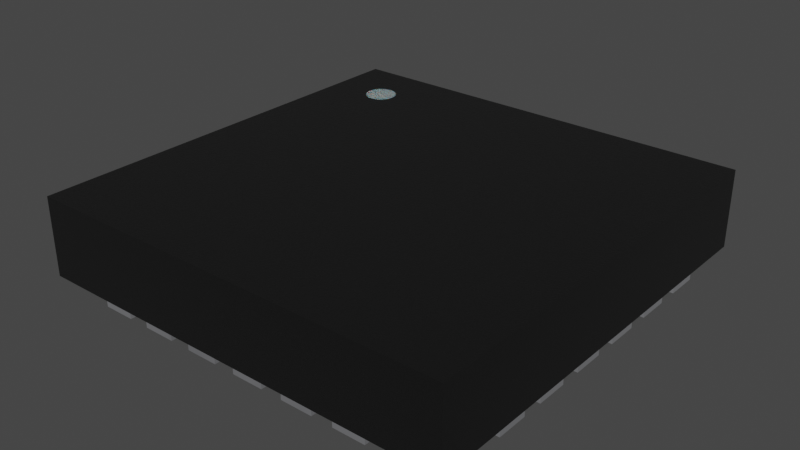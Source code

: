 # Source: LTC4417IUF-TRPBF.blend  (saved by Blender 4.1.23; exported with 4.5.12 LTS)
import bpy
from mathutils import Matrix  # noqa: F401  (used for matrix-valued properties, if any)

bpy.ops.wm.read_factory_settings(use_empty=True)
scene = bpy.context.scene
scene.name = 'Scene'

# ---- collections
col_collection = bpy.data.collections.new('Collection'); scene.collection.children.link(col_collection)

# ---- materials (node trees are filled in below, after node groups)
mat_plastic_chip = bpy.data.materials.new('plastic_chip')
mat_plastic_chip.use_transparent_shadow = False
mat_plastic_chip.preview_render_type = 'CUBE'
mat_metal_pins = bpy.data.materials.new('metal_pins')
mat_metal_pins.use_transparent_shadow = False
mat_metal_pins.preview_render_type = 'CUBE'
mat_white_markings = bpy.data.materials.new('white_markings')
mat_white_markings.use_transparent_shadow = False
mat_white_markings.preview_render_type = 'FLAT'

# ---- material node trees
mat_plastic_chip.use_nodes = True; mat_plastic_chip.node_tree.nodes.clear()
_N = mat_plastic_chip.node_tree.nodes; _L = mat_plastic_chip.node_tree.links
n0 = _N.new('ShaderNodeBsdfPrincipled'); n0.name = 'Principled BSDF'; n0.location = (10, 300)
n0.distribution = 'GGX'
n0.subsurface_method = 'BURLEY'
n0.inputs[0].default_value = (0.009312, 0.009312, 0.009312, 1.0)
n0.inputs[1].default_value = 0.1372
n0.inputs[2].default_value = 0.3706
n0.inputs[3].default_value = 1.45
n0.inputs[27].default_value = (0.0, 0.0, 0.0, 1.0)
n0.inputs[28].default_value = 1.0
n1 = _N.new('ShaderNodeOutputMaterial'); n1.name = 'Material Output'; n1.location = (300, 300)
n2 = _N.new('ShaderNodeTexNoise'); n2.name = 'Noise Texture'; n2.location = (-893, 54)
n2.inputs[2].default_value = 200.0
n2.inputs[3].default_value = 3.6
n2.inputs[4].default_value = 0.8375
n3 = _N.new('ShaderNodeBump'); n3.name = 'Bump'; n3.location = (-604, -53)
n3.inputs[0].default_value = 0.08
n3.inputs[1].default_value = 1.0
n3.inputs[2].default_value = 1.0
_L.new(n0.outputs[0], n1.inputs[0])
_L.new(n2.outputs[0], n3.inputs[3])
_L.new(n3.outputs[0], n0.inputs[5])
n1.is_active_output = True
mat_metal_pins.use_nodes = True; mat_metal_pins.node_tree.nodes.clear()
_N = mat_metal_pins.node_tree.nodes; _L = mat_metal_pins.node_tree.links
n0 = _N.new('ShaderNodeMapping'); n0.name = 'Mapping'; n0.location = (-1447, -91)
n0.inputs[3].default_value = (4.8, 1.2, 1.1)
n1 = _N.new('ShaderNodeBsdfPrincipled'); n1.name = 'Principled BSDF'; n1.location = (-560, 254)
n1.distribution = 'GGX'
n1.subsurface_method = 'BURLEY'
n1.inputs[1].default_value = 0.7818
n1.inputs[2].default_value = 0.2886
n1.inputs[3].default_value = 1.45
n1.inputs[13].default_value = 0.0
n1.inputs[27].default_value = (0.0, 0.0, 0.0, 1.0)
n1.inputs[28].default_value = 1.0
n2 = _N.new('ShaderNodeOutputMaterial'); n2.name = 'Material Output.002'; n2.location = (-205, 253)
n2.width = 213
n3 = _N.new('ShaderNodeTexNoise'); n3.name = 'Noise Texture.002'; n3.location = (-1228, -73)
n3.inputs[2].default_value = 0.1
n3.inputs[3].default_value = 7.0
n3.inputs[4].default_value = 0.6
n3.inputs[8].default_value = 0.4
n4 = _N.new('ShaderNodeTexCoord'); n4.name = 'Texture Coordinate'; n4.location = (-1636, -116)
n5 = _N.new('ShaderNodeMix'); n5.name = 'Mix.001'; n5.location = (-921, 45)
n5.data_type = 'RGBA'
n5.inputs[6].default_value = (0.9398, 0.9547, 1.0, 1.0)
n5.inputs[7].default_value = (0.13, 0.1259, 0.1359, 1.0)
n6 = _N.new('ShaderNodeBump'); n6.name = 'Bump.001'; n6.location = (-1001, -227)
n6.inputs[0].default_value = 0.05
n6.inputs[1].default_value = 0.01
n6.inputs[2].default_value = 1.0
_L.new(n1.outputs[0], n2.inputs[0])
_L.new(n3.outputs[0], n6.inputs[3])
_L.new(n0.outputs[0], n3.inputs[0])
_L.new(n3.outputs[0], n5.inputs[0])
_L.new(n4.outputs[3], n0.inputs[0])
_L.new(n5.outputs[2], n1.inputs[0])
_L.new(n6.outputs[0], n1.inputs[5])
n2.is_active_output = True
mat_white_markings.use_nodes = True; mat_white_markings.node_tree.nodes.clear()
_N = mat_white_markings.node_tree.nodes; _L = mat_white_markings.node_tree.links
n0 = _N.new('ShaderNodeOutputMaterial'); n0.name = 'Material Output'; n0.location = (300, 300)
n1 = _N.new('ShaderNodeBsdfPrincipled'); n1.name = 'Principled BSDF'; n1.location = (-34, 272)
n1.distribution = 'GGX'
n1.subsurface_method = 'BURLEY'
n1.inputs[1].default_value = 0.02
n1.inputs[2].default_value = 0.4636
n1.inputs[3].default_value = 1.4
n1.inputs[8].default_value = 1.0
n1.inputs[10].default_value = 0.3682
n1.inputs[13].default_value = 0.6591
n1.inputs[18].default_value = 0.2318
n1.inputs[20].default_value = 0.6709
n1.inputs[24].default_value = 0.1191
n1.inputs[27].default_value = (0.0, 0.0, 0.0, 1.0)
n1.inputs[28].default_value = 1.0
n2 = _N.new('ShaderNodeMapping'); n2.name = 'Mapping'; n2.location = (-1010, 265)
n2.inputs[3].default_value = (3.0, 1.0, 1.0)
n3 = _N.new('ShaderNodeTexCoord'); n3.name = 'Texture Coordinate'; n3.location = (-1250, 180)
n4 = _N.new('ShaderNodeBump'); n4.name = 'Bump'; n4.location = (-376, -99)
n4.inputs[0].default_value = 0.05
n4.inputs[1].default_value = 1.0
n4.inputs[2].default_value = 1.0
n5 = _N.new('ShaderNodeTexNoise'); n5.name = 'Noise Texture'; n5.location = (-662, 176)
n5.inputs[2].default_value = 88.0
n5.inputs[3].default_value = 10.8
n5.inputs[4].default_value = 0.9167
n5.inputs[8].default_value = 1.6
n6 = _N.new('ShaderNodeValToRGB'); n6.name = 'ColorRamp'; n6.location = (-354, 186)
while len(n6.color_ramp.elements) > 1: n6.color_ramp.elements.remove(n6.color_ramp.elements[-1])
n6.color_ramp.elements[0].position = 0.0; n6.color_ramp.elements[0].color = (0.2596, 0.2596, 0.2596, 1.0)
_e = n6.color_ramp.elements.new(1.0); _e.color = (0.6303, 0.6303, 0.6303, 1.0)
n7 = _N.new('ShaderNodeMix'); n7.name = 'Mix'; n7.location = (-204, 152)
n7.data_type = 'RGBA'
n7.inputs[0].default_value = 0.3682
n7.inputs[7].default_value = (0.2525, 0.2525, 0.2525, 1.0)
_L.new(n5.outputs[0], n6.inputs[0])
_L.new(n1.outputs[0], n0.inputs[0])
_L.new(n3.outputs[2], n2.inputs[0])
_L.new(n2.outputs[0], n5.inputs[0])
_L.new(n5.outputs[0], n4.inputs[3])
_L.new(n4.outputs[0], n1.inputs[5])
_L.new(n6.outputs[0], n7.inputs[6])
_L.new(n7.outputs[2], n1.inputs[0])
n0.is_active_output = True

# ---- world
world_world = bpy.data.worlds.new('World'); scene.world = world_world
world_world.use_nodes = True; world_world.node_tree.nodes.clear()
_N = world_world.node_tree.nodes; _L = world_world.node_tree.links
n0 = _N.new('ShaderNodeOutputWorld'); n0.name = 'World Output'; n0.location = (300, 300)
n1 = _N.new('ShaderNodeBackground'); n1.name = 'Background'; n1.location = (10, 300)
n1.inputs[0].default_value = (0.05088, 0.05088, 0.05088, 1.0)
_L.new(n1.outputs[0], n0.inputs[0])
n0.is_active_output = True
world_world.color = (0.05088, 0.05088, 0.05088)
world_world.use_sun_shadow = False
world_world.sun_shadow_jitter_overblur = 0.0

# ---- meshes
me_shape_9_indexedfaceset_001 = bpy.data.meshes.new('SHAPE_9_IndexedFaceSet.001')
me_shape_9_indexedfaceset_001.from_pydata([(-0.8071, -0.8071, 0.315), (0.8071, -0.8071, 0.315), (0.8071, -0.8071, 0.02008), (-0.8071, 0.8071, 0.315), (0.8071, 0.8071, 0.315), (-0.8071, -0.8071, 0.02008), (-0.8071, 0.8071, 0.02008), (0.8071, 0.8071, 0.02008), (-0.6102, 0.4331, 0.0), (-0.6102, 0.4331, 0.02008), (-0.8071, 0.5512, 0.0), (-0.6102, 0.5512, 0.0), (-0.8071, 0.5512, 0.02008), (-0.8071, 0.4331, 0.0), (-0.8071, 0.4331, 0.02008), (-0.6102, 0.5512, 0.02008), (-0.6102, 0.2362, 0.0), (-0.8071, 0.2362, 0.0), (-0.6102, 0.3543, 0.02008), (-0.8071, 0.3543, 0.0), (-0.8071, 0.3543, 0.02008), (-0.6102, 0.3543, 0.0), (-0.8071, 0.2362, 0.02008), (-0.6102, 0.2362, 0.02008), (-0.6102, 0.03937, 0.0), (-0.8071, 0.1575, 0.0), (-0.6102, 0.1575, 0.02008), (-0.8071, 0.03937, 0.02008), (-0.6102, 0.1575, 0.0), (-0.8071, 0.03937, 0.0), (-0.6102, 0.03937, 0.02008), (-0.8071, 0.1575, 0.02008), (-0.6102, -0.1575, 0.02008), (-0.8071, -0.1575, 0.02008), (-0.6102, -0.03937, 0.0), (-0.8071, -0.03937, 0.02008), (-0.6102, -0.03937, 0.02008), (-0.8071, -0.03937, 0.0), (-0.6102, -0.1575, 0.0), (-0.8071, -0.1575, 0.0), (-0.6102, -0.3543, 0.0), (-0.6102, -0.3543, 0.02008), (-0.6102, -0.2362, 0.02008), (-0.8071, -0.3543, 0.0), (-0.8071, -0.3543, 0.02008), (-0.8071, -0.2362, 0.02008), (-0.8071, -0.2362, 0.0), (-0.6102, -0.2362, 0.0), (-0.6102, -0.5512, 0.02008), (-0.8071, -0.4331, 0.0), (-0.6102, -0.4331, 0.0), (-0.8071, -0.5512, 0.0), (-0.8071, -0.5512, 0.02008), (-0.8071, -0.4331, 0.02008), (-0.6102, -0.5512, 0.0), (-0.6102, -0.4331, 0.02008), (-0.5512, -0.8071, 0.0), (-0.5512, -0.8071, 0.02008), (-0.4331, -0.6102, 0.0), (-0.4331, -0.8071, 0.0), (-0.5512, -0.6102, 0.0), (-0.4331, -0.8071, 0.02008), (-0.4331, -0.6102, 0.02008), (-0.5512, -0.6102, 0.02008), (-0.2362, -0.8071, 0.02008), (-0.3543, -0.6102, 0.0), (-0.2362, -0.6102, 0.0), (-0.2362, -0.8071, 0.0), (-0.3543, -0.8071, 0.0), (-0.3543, -0.8071, 0.02008), (-0.2362, -0.6102, 0.02008), (-0.3543, -0.6102, 0.02008), (-0.03937, -0.8071, 0.0), (-0.03937, -0.6102, 0.02008), (-0.1575, -0.6102, 0.0), (-0.03937, -0.6102, 0.0), (-0.1575, -0.8071, 0.0), (-0.1575, -0.8071, 0.02008), (-0.03937, -0.8071, 0.02008), (-0.1575, -0.6102, 0.02008), (0.03937, -0.8071, 0.0), (0.1575, -0.6102, 0.0), (0.03937, -0.6102, 0.02008), (0.1575, -0.6102, 0.02008), (0.03937, -0.6102, 0.0), (0.1575, -0.8071, 0.0), (0.03937, -0.8071, 0.02008), (0.1575, -0.8071, 0.02008), (0.2362, -0.8071, 0.0), (0.3543, -0.8071, 0.02008), (0.2362, -0.8071, 0.02008), (0.3543, -0.6102, 0.0), (0.2362, -0.6102, 0.0), (0.2362, -0.6102, 0.02008), (0.3543, -0.6102, 0.02008), (0.3543, -0.8071, 0.0), (0.5512, -0.6102, 0.02008), (0.4331, -0.8071, 0.0), (0.4331, -0.6102, 0.0), (0.4331, -0.8071, 0.02008), (0.5512, -0.6102, 0.0), (0.5512, -0.8071, 0.0), (0.5512, -0.8071, 0.02008), (0.4331, -0.6102, 0.02008), (0.8071, -0.5512, 0.0), (0.8071, -0.4331, 0.0), (0.8071, -0.4331, 0.02008), (0.8071, -0.5512, 0.02008), (0.6102, -0.4331, 0.0), (0.6102, -0.4331, 0.02008), (0.6102, -0.5512, 0.0), (0.6102, -0.5512, 0.02008), (0.8071, -0.3543, 0.0), (0.8071, -0.3543, 0.02008), (0.6102, -0.2362, 0.02008), (0.8071, -0.2362, 0.02008), (0.6102, -0.2362, 0.0), (0.8071, -0.2362, 0.0), (0.6102, -0.3543, 0.0), (0.6102, -0.3543, 0.02008), (0.8071, -0.1575, 0.0), (0.6102, -0.1575, 0.02008), (0.8071, -0.1575, 0.02008), (0.8071, -0.03937, 0.0), (0.8071, -0.03937, 0.02008), (0.6102, -0.03937, 0.02008), (0.6102, -0.03937, 0.0), (0.6102, -0.1575, 0.0), (0.8071, 0.03937, 0.0), (0.8071, 0.03937, 0.02008), (0.6102, 0.1575, 0.0), (0.8071, 0.1575, 0.0), (0.8071, 0.1575, 0.02008), (0.6102, 0.03937, 0.0), (0.6102, 0.1575, 0.02008), (0.6102, 0.03937, 0.02008), (0.6102, 0.2362, 0.0), (0.8071, 0.2362, 0.02008), (0.8071, 0.3543, 0.0), (0.6102, 0.3543, 0.0), (0.6102, 0.3543, 0.02008), (0.8071, 0.2362, 0.0), (0.6102, 0.2362, 0.02008), (0.8071, 0.3543, 0.02008), (0.6102, 0.4331, 0.02008), (0.8071, 0.5512, 0.0), (0.8071, 0.5512, 0.02008), (0.8071, 0.4331, 0.02008), (0.6102, 0.5512, 0.0), (0.6102, 0.5512, 0.02008), (0.8071, 0.4331, 0.0), (0.6102, 0.4331, 0.0), (0.5512, 0.8071, 0.02008), (0.4331, 0.8071, 0.0), (0.4331, 0.8071, 0.02008), (0.5512, 0.8071, 0.0), (0.5512, 0.6102, 0.0), (0.4331, 0.6102, 0.0), (0.4331, 0.6102, 0.02008), (0.5512, 0.6102, 0.02008), (0.2362, 0.6102, 0.0), (0.3543, 0.6102, 0.02008), (0.3543, 0.6102, 0.0), (0.3543, 0.8071, 0.02008), (0.2362, 0.8071, 0.0), (0.2362, 0.6102, 0.02008), (0.2362, 0.8071, 0.02008), (0.3543, 0.8071, 0.0), (0.03937, 0.6102, 0.0), (0.1575, 0.8071, 0.0), (0.1575, 0.6102, 0.02008), (0.1575, 0.8071, 0.02008), (0.03937, 0.6102, 0.02008), (0.03937, 0.8071, 0.02008), (0.03937, 0.8071, 0.0), (0.1575, 0.6102, 0.0), (-0.03937, 0.6102, 0.02008), (-0.03937, 0.8071, 0.0), (-0.03937, 0.8071, 0.02008), (-0.1575, 0.8071, 0.0), (-0.1575, 0.8071, 0.02008), (-0.03937, 0.6102, 0.0), (-0.1575, 0.6102, 0.0), (-0.1575, 0.6102, 0.02008), (-0.2362, 0.8071, 0.0), (-0.3543, 0.8071, 0.0), (-0.2362, 0.8071, 0.02008), (-0.3543, 0.8071, 0.02008), (-0.2362, 0.6102, 0.0), (-0.3543, 0.6102, 0.0), (-0.3543, 0.6102, 0.02008), (-0.2362, 0.6102, 0.02008), (-0.5512, 0.8071, 0.0), (-0.4331, 0.8071, 0.0), (-0.4331, 0.6102, 0.0), (-0.5512, 0.6102, 0.0), (-0.5512, 0.6102, 0.02008), (-0.4331, 0.6102, 0.02008), (-0.4331, 0.8071, 0.02008), (-0.5512, 0.8071, 0.02008), (-0.502, -0.502, 0.0), (0.502, -0.502, 0.02008), (0.502, 0.502, 0.0), (0.502, -0.502, 0.0), (-0.502, 0.502, 0.0), (-0.502, -0.502, 0.02008), (0.502, 0.502, 0.02008), (-0.502, 0.502, 0.02008), (-0.5906, 0.6496, 0.315), (-0.5906, 0.6496, 0.3161), (-0.579, 0.6485, 0.315), (-0.579, 0.6485, 0.3161), (-0.568, 0.6451, 0.315), (-0.568, 0.6451, 0.3161), (-0.5577, 0.6397, 0.315), (-0.5577, 0.6397, 0.3161), (-0.5488, 0.6323, 0.315), (-0.5488, 0.6323, 0.3161), (-0.5414, 0.6234, 0.315), (-0.5414, 0.6234, 0.3161), (-0.536, 0.6132, 0.315), (-0.536, 0.6132, 0.3161), (-0.5326, 0.6021, 0.315), (-0.5326, 0.6021, 0.3161), (-0.5315, 0.5906, 0.315), (-0.5315, 0.5906, 0.3161), (-0.5326, 0.579, 0.315), (-0.5326, 0.579, 0.3161), (-0.536, 0.568, 0.315), (-0.536, 0.568, 0.3161), (-0.5414, 0.5577, 0.315), (-0.5414, 0.5577, 0.3161), (-0.5488, 0.5488, 0.315), (-0.5488, 0.5488, 0.3161), (-0.5577, 0.5414, 0.315), (-0.5577, 0.5414, 0.3161), (-0.568, 0.536, 0.315), (-0.568, 0.536, 0.3161), (-0.579, 0.5326, 0.315), (-0.579, 0.5326, 0.3161), (-0.5906, 0.5315, 0.315), (-0.5906, 0.5315, 0.3161), (-0.6021, 0.5326, 0.315), (-0.6021, 0.5326, 0.3161), (-0.6132, 0.536, 0.315), (-0.6132, 0.536, 0.3161), (-0.6234, 0.5414, 0.315), (-0.6234, 0.5414, 0.3161), (-0.6323, 0.5488, 0.315), (-0.6323, 0.5488, 0.3161), (-0.6397, 0.5577, 0.315), (-0.6397, 0.5577, 0.3161), (-0.6451, 0.568, 0.315), (-0.6451, 0.568, 0.3161), (-0.6485, 0.579, 0.315), (-0.6485, 0.579, 0.3161), (-0.6496, 0.5906, 0.315), (-0.6496, 0.5906, 0.3161), (-0.6485, 0.6021, 0.315), (-0.6485, 0.6021, 0.3161), (-0.6451, 0.6132, 0.315), (-0.6451, 0.6132, 0.3161), (-0.6397, 0.6234, 0.315), (-0.6397, 0.6234, 0.3161), (-0.6323, 0.6323, 0.315), (-0.6323, 0.6323, 0.3161), (-0.6234, 0.6397, 0.315), (-0.6234, 0.6397, 0.3161), (-0.6132, 0.6451, 0.315), (-0.6132, 0.6451, 0.3161), (-0.6021, 0.6485, 0.315), (-0.6021, 0.6485, 0.3161)], [], [(3, 1, 0), (3, 4, 1), (0, 2, 5), (0, 1, 2), (1, 7, 2), (1, 4, 7), (4, 6, 7), (4, 3, 6), (3, 5, 6), (3, 0, 5), (7, 5, 2), (7, 6, 5), (14, 8, 13), (14, 9, 8), (9, 11, 8), (9, 15, 11), (15, 10, 11), (15, 12, 10), (12, 13, 10), (12, 14, 13), (11, 13, 8), (11, 10, 13), (12, 9, 14), (12, 15, 9), (22, 16, 17), (22, 23, 16), (23, 21, 16), (23, 18, 21), (18, 19, 21), (18, 20, 19), (20, 17, 19), (20, 22, 17), (21, 17, 16), (21, 19, 17), (20, 23, 22), (20, 18, 23), (27, 24, 29), (27, 30, 24), (30, 28, 24), (30, 26, 28), (26, 25, 28), (26, 31, 25), (31, 29, 25), (31, 27, 29), (28, 29, 24), (28, 25, 29), (31, 30, 27), (31, 26, 30), (33, 38, 39), (33, 32, 38), (32, 34, 38), (32, 36, 34), (36, 37, 34), (36, 35, 37), (35, 39, 37), (35, 33, 39), (34, 39, 38), (34, 37, 39), (35, 32, 33), (35, 36, 32), (44, 40, 43), (44, 41, 40), (41, 47, 40), (41, 42, 47), (42, 46, 47), (42, 45, 46), (45, 43, 46), (45, 44, 43), (47, 43, 40), (47, 46, 43), (45, 41, 44), (45, 42, 41), (52, 54, 51), (52, 48, 54), (48, 50, 54), (48, 55, 50), (55, 49, 50), (55, 53, 49), (53, 51, 49), (53, 52, 51), (50, 51, 54), (50, 49, 51), (53, 48, 52), (53, 55, 48), (57, 59, 56), (57, 61, 59), (61, 58, 59), (61, 62, 58), (62, 60, 58), (62, 63, 60), (63, 56, 60), (63, 57, 56), (58, 56, 59), (58, 60, 56), (63, 61, 57), (63, 62, 61), (69, 67, 68), (69, 64, 67), (64, 66, 67), (64, 70, 66), (70, 65, 66), (70, 71, 65), (71, 68, 65), (71, 69, 68), (66, 68, 67), (66, 65, 68), (71, 64, 69), (71, 70, 64), (77, 72, 76), (77, 78, 72), (78, 75, 72), (78, 73, 75), (73, 74, 75), (73, 79, 74), (79, 76, 74), (79, 77, 76), (75, 76, 72), (75, 74, 76), (79, 78, 77), (79, 73, 78), (86, 85, 80), (86, 87, 85), (87, 81, 85), (87, 83, 81), (83, 84, 81), (83, 82, 84), (82, 80, 84), (82, 86, 80), (81, 80, 85), (81, 84, 80), (82, 87, 86), (82, 83, 87), (90, 95, 88), (90, 89, 95), (89, 91, 95), (89, 94, 91), (94, 92, 91), (94, 93, 92), (93, 88, 92), (93, 90, 88), (91, 88, 95), (91, 92, 88), (93, 89, 90), (93, 94, 89), (99, 101, 97), (99, 102, 101), (102, 100, 101), (102, 96, 100), (96, 98, 100), (96, 103, 98), (103, 97, 98), (103, 99, 97), (100, 97, 101), (100, 98, 97), (103, 102, 99), (103, 96, 102), (111, 104, 110), (111, 107, 104), (107, 105, 104), (107, 106, 105), (106, 108, 105), (106, 109, 108), (109, 110, 108), (109, 111, 110), (105, 110, 104), (105, 108, 110), (109, 107, 111), (109, 106, 107), (119, 112, 118), (119, 113, 112), (113, 117, 112), (113, 115, 117), (115, 116, 117), (115, 114, 116), (114, 118, 116), (114, 119, 118), (117, 118, 112), (117, 116, 118), (114, 113, 119), (114, 115, 113), (121, 120, 127), (121, 122, 120), (122, 123, 120), (122, 124, 123), (124, 126, 123), (124, 125, 126), (125, 127, 126), (125, 121, 127), (123, 127, 120), (123, 126, 127), (125, 122, 121), (125, 124, 122), (135, 128, 133), (135, 129, 128), (129, 131, 128), (129, 132, 131), (132, 130, 131), (132, 134, 130), (134, 133, 130), (134, 135, 133), (131, 133, 128), (131, 130, 133), (134, 129, 135), (134, 132, 129), (142, 141, 136), (142, 137, 141), (137, 138, 141), (137, 143, 138), (143, 139, 138), (143, 140, 139), (140, 136, 139), (140, 142, 136), (138, 136, 141), (138, 139, 136), (140, 137, 142), (140, 143, 137), (144, 150, 151), (144, 147, 150), (147, 145, 150), (147, 146, 145), (146, 148, 145), (146, 149, 148), (149, 151, 148), (149, 144, 151), (145, 151, 150), (145, 148, 151), (149, 147, 144), (149, 146, 147), (158, 156, 157), (158, 159, 156), (159, 155, 156), (159, 152, 155), (152, 153, 155), (152, 154, 153), (154, 157, 153), (154, 158, 157), (155, 157, 156), (155, 153, 157), (154, 159, 158), (154, 152, 159), (165, 162, 160), (165, 161, 162), (161, 167, 162), (161, 163, 167), (163, 164, 167), (163, 166, 164), (166, 160, 164), (166, 165, 160), (167, 160, 162), (167, 164, 160), (166, 161, 165), (166, 163, 161), (172, 175, 168), (172, 170, 175), (170, 169, 175), (170, 171, 169), (171, 174, 169), (171, 173, 174), (173, 168, 174), (173, 172, 168), (169, 168, 175), (169, 174, 168), (173, 170, 172), (173, 171, 170), (183, 181, 182), (183, 176, 181), (176, 177, 181), (176, 178, 177), (178, 179, 177), (178, 180, 179), (180, 182, 179), (180, 183, 182), (177, 182, 181), (177, 179, 182), (180, 176, 183), (180, 178, 176), (190, 188, 189), (190, 191, 188), (191, 184, 188), (191, 186, 184), (186, 185, 184), (186, 187, 185), (187, 189, 185), (187, 190, 189), (184, 189, 188), (184, 185, 189), (187, 191, 190), (187, 186, 191), (196, 194, 195), (196, 197, 194), (197, 193, 194), (197, 198, 193), (198, 192, 193), (198, 199, 192), (199, 195, 192), (199, 196, 195), (193, 195, 194), (193, 192, 195), (199, 197, 196), (199, 198, 197), (205, 203, 200), (205, 201, 203), (201, 202, 203), (201, 206, 202), (206, 204, 202), (206, 207, 204), (207, 200, 204), (207, 205, 200), (202, 200, 203), (202, 204, 200), (207, 201, 205), (207, 206, 201), (208, 209, 211, 210), (210, 211, 213, 212), (212, 213, 215, 214), (214, 215, 217, 216), (216, 217, 219, 218), (218, 219, 221, 220), (220, 221, 223, 222), (222, 223, 225, 224), (224, 225, 227, 226), (226, 227, 229, 228), (228, 229, 231, 230), (230, 231, 233, 232), (232, 233, 235, 234), (234, 235, 237, 236), (236, 237, 239, 238), (238, 239, 241, 240), (240, 241, 243, 242), (242, 243, 245, 244), (244, 245, 247, 246), (246, 247, 249, 248), (248, 249, 251, 250), (250, 251, 253, 252), (252, 253, 255, 254), (254, 255, 257, 256), (256, 257, 259, 258), (258, 259, 261, 260), (260, 261, 263, 262), (262, 263, 265, 264), (264, 265, 267, 266), (266, 267, 269, 268), (211, 209, 271, 269, 267, 265, 263, 261, 259, 257, 255, 253, 251, 249, 247, 245, 243, 241, 239, 237, 235, 233, 231, 229, 227, 225, 223, 221, 219, 217, 215, 213), (268, 269, 271, 270), (270, 271, 209, 208), (208, 210, 212, 214, 216, 218, 220, 222, 224, 226, 228, 230, 232, 234, 236, 238, 240, 242, 244, 246, 248, 250, 252, 254, 256, 258, 260, 262, 264, 266, 268, 270)])
me_shape_9_indexedfaceset_001.polygons.foreach_set('use_smooth', [1, 1, 1, 1, 1, 1, 1, 1, 1, 1, 1, 1, 1, 1, 1, 1, 1, 1, 1, 1, 1, 1, 1, 1, 1, 1, 1, 1, 1, 1, 1, 1, 1, 1, 1, 1, 1, 1, 1, 1, 1, 1, 1, 1, 1, 1, 1, 1, 1, 1, 1, 1, 1, 1, 1, 1, 1, 1, 1, 1, 1, 1, 1, 1, 1, 1, 1, 1, 1, 1, 1, 1, 1, 1, 1, 1, 1, 1, 1, 1, 1, 1, 1, 1, 1, 1, 1, 1, 1, 1, 1, 1, 1, 1, 1, 1, 1, 1, 1, 1, 1, 1, 1, 1, 1, 1, 1, 1, 1, 1, 1, 1, 1, 1, 1, 1, 1, 1, 1, 1, 1, 1, 1, 1, 1, 1, 1, 1, 1, 1, 1, 1, 1, 1, 1, 1, 1, 1, 1, 1, 1, 1, 1, 1, 1, 1, 1, 1, 1, 1, 1, 1, 1, 1, 1, 1, 1, 1, 1, 1, 1, 1, 1, 1, 1, 1, 1, 1, 1, 1, 1, 1, 1, 1, 1, 1, 1, 1, 1, 1, 1, 1, 1, 1, 1, 1, 1, 1, 1, 1, 1, 1, 1, 1, 1, 1, 1, 1, 1, 1, 1, 1, 1, 1, 1, 1, 1, 1, 1, 1, 1, 1, 1, 1, 1, 1, 1, 1, 1, 1, 1, 1, 1, 1, 1, 1, 1, 1, 1, 1, 1, 1, 1, 1, 1, 1, 1, 1, 1, 1, 1, 1, 1, 1, 1, 1, 1, 1, 1, 1, 1, 1, 1, 1, 1, 1, 1, 1, 1, 1, 1, 1, 1, 1, 1, 1, 1, 1, 1, 1, 1, 1, 1, 1, 1, 1, 1, 1, 1, 1, 1, 1, 1, 1, 1, 1, 1, 1, 1, 1, 1, 1, 1, 1, 1, 1, 1, 1, 1, 1, 1, 1, 1, 1, 1, 1, 1, 1, 1, 1, 1, 1, 0, 0, 0, 0, 0, 0, 0, 0, 0, 0, 0, 0, 0, 0, 0, 0, 0, 0, 0, 0, 0, 0, 0, 0, 0, 0, 0, 0, 0, 0, 0, 0, 0, 0])
me_shape_9_indexedfaceset_001.polygons.foreach_set('material_index', [0, 0, 0, 0, 0, 0, 0, 0, 0, 0, 0, 0, 1, 1, 1, 1, 1, 1, 1, 1, 1, 1, 1, 1, 1, 1, 1, 1, 1, 1, 1, 1, 1, 1, 1, 1, 1, 1, 1, 1, 1, 1, 1, 1, 1, 1, 1, 1, 1, 1, 1, 1, 1, 1, 1, 1, 1, 1, 1, 1, 1, 1, 1, 1, 1, 1, 1, 1, 1, 1, 1, 1, 1, 1, 1, 1, 1, 1, 1, 1, 1, 1, 1, 1, 1, 1, 1, 1, 1, 1, 1, 1, 1, 1, 1, 1, 1, 1, 1, 1, 1, 1, 1, 1, 1, 1, 1, 1, 1, 1, 1, 1, 1, 1, 1, 1, 1, 1, 1, 1, 1, 1, 1, 1, 1, 1, 1, 1, 1, 1, 1, 1, 1, 1, 1, 1, 1, 1, 1, 1, 1, 1, 1, 1, 1, 1, 1, 1, 1, 1, 1, 1, 1, 1, 1, 1, 1, 1, 1, 1, 1, 1, 1, 1, 1, 1, 1, 1, 1, 1, 1, 1, 1, 1, 1, 1, 1, 1, 1, 1, 1, 1, 1, 1, 1, 1, 1, 1, 1, 1, 1, 1, 1, 1, 1, 1, 1, 1, 1, 1, 1, 1, 1, 1, 1, 1, 1, 1, 1, 1, 1, 1, 1, 1, 1, 1, 1, 1, 1, 1, 1, 1, 1, 1, 1, 1, 1, 1, 1, 1, 1, 1, 1, 1, 1, 1, 1, 1, 1, 1, 1, 1, 1, 1, 1, 1, 1, 1, 1, 1, 1, 1, 1, 1, 1, 1, 1, 1, 1, 1, 1, 1, 1, 1, 1, 1, 1, 1, 1, 1, 1, 1, 1, 1, 1, 1, 1, 1, 1, 1, 1, 1, 1, 1, 1, 1, 1, 1, 1, 1, 1, 1, 1, 1, 1, 1, 1, 1, 1, 1, 1, 1, 1, 1, 1, 1, 1, 1, 1, 1, 1, 1, 2, 2, 2, 2, 2, 2, 2, 2, 2, 2, 2, 2, 2, 2, 2, 2, 2, 2, 2, 2, 2, 2, 2, 2, 2, 2, 2, 2, 2, 2, 2, 2, 2, 2])
_k = set([(0, 1), (0, 3), (0, 5), (1, 2), (1, 4), (2, 5), (2, 7), (3, 4), (3, 6), (4, 7), (5, 6), (6, 7), (8, 9), (8, 11), (8, 13), (9, 14), (9, 15), (10, 11), (10, 12), (10, 13), (11, 15), (12, 14), (12, 15), (13, 14), (16, 17), (16, 21), (16, 23), (17, 19), (17, 22), (18, 20), (18, 21), (18, 23), (19, 20), (19, 21), (20, 22), (22, 23), (24, 28), (24, 29), (24, 30), (25, 28), (25, 29), (25, 31), (26, 28), (26, 30), (26, 31), (27, 29), (27, 30), (27, 31), (32, 33), (32, 36), (32, 38), (33, 35), (33, 39), (34, 36), (34, 37), (34, 38), (35, 36), (35, 37), (37, 39), (38, 39), (40, 41), (40, 43), (40, 47), (41, 42), (41, 44), (42, 45), (42, 47), (43, 44), (43, 46), (44, 45), (45, 46), (46, 47), (48, 52), (48, 54), (48, 55), (49, 50), (49, 51), (49, 53), (50, 54), (50, 55), (51, 52), (51, 54), (52, 53), (53, 55), (56, 57), (56, 59), (56, 60), (57, 61), (57, 63), (58, 59), (58, 60), (58, 62), (59, 61), (60, 63), (61, 62), (62, 63), (64, 67), (64, 69), (64, 70), (65, 66), (65, 68), (65, 71), (66, 67), (66, 70), (67, 68), (68, 69), (69, 71), (70, 71), (72, 75), (72, 76), (72, 78), (73, 75), (73, 78), (73, 79), (74, 75), (74, 76), (74, 79), (76, 77), (77, 78), (77, 79), (80, 84), (80, 85), (80, 86), (81, 83), (81, 84), (81, 85), (82, 83), (82, 84), (82, 86), (83, 87), (85, 87), (86, 87), (88, 90), (88, 92), (88, 95), (89, 90), (89, 94), (89, 95), (90, 93), (91, 92), (91, 94), (91, 95), (92, 93), (93, 94), (96, 100), (96, 102), (96, 103), (97, 98), (97, 99), (97, 101), (98, 100), (98, 103), (99, 102), (99, 103), (100, 101), (101, 102), (104, 105), (104, 107), (104, 110), (105, 106), (105, 108), (106, 107), (106, 109), (107, 111), (108, 109), (108, 110), (109, 111), (110, 111), (112, 113), (112, 117), (112, 118), (113, 115), (113, 119), (114, 115), (114, 116), (114, 119), (115, 117), (116, 117), (116, 118), (118, 119), (120, 122), (120, 123), (120, 127), (121, 122), (121, 125), (121, 127), (122, 124), (123, 124), (123, 126), (124, 125), (125, 126), (126, 127), (128, 129), (128, 131), (128, 133), (129, 132), (129, 135), (130, 131), (130, 133), (130, 134), (131, 132), (132, 134), (133, 135), (134, 135), (136, 139), (136, 141), (136, 142), (137, 141), (137, 142), (137, 143), (138, 139), (138, 141), (138, 143), (139, 140), (140, 142), (140, 143), (144, 147), (144, 149), (144, 151), (145, 146), (145, 148), (145, 150), (146, 147), (146, 149), (147, 150), (148, 149), (148, 151), (150, 151), (152, 154), (152, 155), (152, 159), (153, 154), (153, 155), (153, 157), (154, 158), (155, 156), (156, 157), (156, 159), (157, 158), (158, 159), (160, 162), (160, 164), (160, 165), (161, 162), (161, 163), (161, 165), (162, 167), (163, 166), (163, 167), (164, 166), (164, 167), (165, 166), (168, 172), (168, 174), (168, 175), (169, 171), (169, 174), (169, 175), (170, 171), (170, 172), (170, 175), (171, 173), (172, 173), (173, 174), (176, 178), (176, 181), (176, 183), (177, 178), (177, 179), (177, 181), (178, 180), (179, 180), (179, 182), (180, 183), (181, 182), (182, 183), (184, 185), (184, 186), (184, 188), (185, 187), (185, 189), (186, 187), (186, 191), (187, 190), (188, 189), (188, 191), (189, 190), (190, 191), (192, 193), (192, 195), (192, 199), (193, 194), (193, 198), (194, 195), (194, 197), (195, 196), (196, 197), (196, 199), (197, 198), (198, 199), (200, 203), (200, 204), (200, 205), (201, 203), (201, 205), (201, 206), (202, 203), (202, 204), (202, 206), (204, 207), (205, 207), (206, 207), (208, 209), (208, 210), (208, 270), (209, 211), (209, 271), (210, 211), (210, 212), (211, 213), (212, 213), (212, 214), (213, 215), (214, 215), (214, 216), (215, 217), (216, 217), (216, 218), (217, 219), (218, 219), (218, 220), (219, 221), (220, 221), (220, 222), (221, 223), (222, 223), (222, 224), (223, 225), (224, 225), (224, 226), (225, 227), (226, 227), (226, 228), (227, 229), (228, 229), (228, 230), (229, 231), (230, 231), (230, 232), (231, 233), (232, 233), (232, 234), (233, 235), (234, 235), (234, 236), (235, 237), (236, 237), (236, 238), (237, 239), (238, 239), (238, 240), (239, 241), (240, 241), (240, 242), (241, 243), (242, 243), (242, 244), (243, 245), (244, 245), (244, 246), (245, 247), (246, 247), (246, 248), (247, 249), (248, 249), (248, 250), (249, 251), (250, 251), (250, 252), (251, 253), (252, 253), (252, 254), (253, 255), (254, 255), (254, 256), (255, 257), (256, 257), (256, 258), (257, 259), (258, 259), (258, 260), (259, 261), (260, 261), (260, 262), (261, 263), (262, 263), (262, 264), (263, 265), (264, 265), (264, 266), (265, 267), (266, 267), (266, 268), (267, 269), (268, 269), (268, 270), (269, 271), (270, 271)])
me_shape_9_indexedfaceset_001.attributes.new('sharp_edge', 'BOOLEAN', 'EDGE').data.foreach_set('value', [ (min(e.vertices), max(e.vertices)) in _k for e in me_shape_9_indexedfaceset_001.edges])
_uv = me_shape_9_indexedfaceset_001.uv_layers.new(name='UVMap')
_uv.uv.foreach_set('vector', [0.03595, 0.964, 1.036, -0.03595, 0.03595, -0.03595, 0.03595, 0.964, 1.036, 0.964, 1.036, -0.03595, 0.03595, 0.6669, 1.036, 0.4842, 0.03595, 0.4842, 0.03595, 0.6669, 1.036, 0.6669, 1.036, 0.4842, -0.03595, 0.6669, 0.964, 0.4842, -0.03595, 0.4842, -0.03595, 0.6669, 0.964, 0.6669, 0.964, 0.4842, 1.036, 0.6669, 0.03595, 0.4842, 1.036, 0.4842, 1.036, 0.6669, 0.03595, 0.6669, 0.03595, 0.4842, 0.964, 0.6669, -0.03595, 0.4842, 0.964, 0.4842, 0.964, 0.6669, -0.03595, 0.6669, -0.03595, 0.4842, 1.036, 0.964, 0.03595, -0.03595, 1.036, -0.03595, 1.036, 0.964, 0.03595, 0.964, 0.03595, -0.03595, 0.03595, 0.4842, 0.1579, 0.4718, 0.03595, 0.4718, 0.03595, 0.4842, 0.1579, 0.4842, 0.1579, 0.4718, 0.7323, 0.4842, 0.8055, 0.4718, 0.7323, 0.4718, 0.7323, 0.4842, 0.8055, 0.4842, 0.8055, 0.4718, 0.1579, 0.4842, 0.03595, 0.4718, 0.1579, 0.4718, 0.1579, 0.4842, 0.03595, 0.4842, 0.03595, 0.4718, 0.8055, 0.4842, 0.7323, 0.4718, 0.8055, 0.4718, 0.8055, 0.4842, 0.7323, 0.4842, 0.7323, 0.4718, 0.1579, 0.8055, 0.03595, 0.7323, 0.1579, 0.7323, 0.1579, 0.8055, 0.03595, 0.8055, 0.03595, 0.7323, 0.03595, 0.8055, 0.1579, 0.7323, 0.03595, 0.7323, 0.03595, 0.8055, 0.1579, 0.8055, 0.1579, 0.7323, 0.03595, 0.4842, 0.1579, 0.4718, 0.03595, 0.4718, 0.03595, 0.4842, 0.1579, 0.4842, 0.1579, 0.4718, 0.6104, 0.4842, 0.6836, 0.4718, 0.6104, 0.4718, 0.6104, 0.4842, 0.6836, 0.4842, 0.6836, 0.4718, 0.1579, 0.4842, 0.03595, 0.4718, 0.1579, 0.4718, 0.1579, 0.4842, 0.03595, 0.4842, 0.03595, 0.4718, 0.6836, 0.4842, 0.6104, 0.4718, 0.6836, 0.4718, 0.6836, 0.4842, 0.6104, 0.4842, 0.6104, 0.4718, 0.1579, 0.6836, 0.03595, 0.6104, 0.1579, 0.6104, 0.1579, 0.6836, 0.03595, 0.6836, 0.03595, 0.6104, 0.03595, 0.6836, 0.1579, 0.6104, 0.03595, 0.6104, 0.03595, 0.6836, 0.1579, 0.6836, 0.1579, 0.6104, 0.03595, 0.4842, 0.1579, 0.4718, 0.03595, 0.4718, 0.03595, 0.4842, 0.1579, 0.4842, 0.1579, 0.4718, 0.4884, 0.4842, 0.5616, 0.4718, 0.4884, 0.4718, 0.4884, 0.4842, 0.5616, 0.4842, 0.5616, 0.4718, 0.1579, 0.4842, 0.03595, 0.4718, 0.1579, 0.4718, 0.1579, 0.4842, 0.03595, 0.4842, 0.03595, 0.4718, 0.5616, 0.4842, 0.4884, 0.4718, 0.5616, 0.4718, 0.5616, 0.4842, 0.4884, 0.4842, 0.4884, 0.4718, 0.1579, 0.5616, 0.03595, 0.4884, 0.1579, 0.4884, 0.1579, 0.5616, 0.03595, 0.5616, 0.03595, 0.4884, 0.03595, 0.5616, 0.1579, 0.4884, 0.03595, 0.4884, 0.03595, 0.5616, 0.1579, 0.5616, 0.1579, 0.4884, 0.03595, 0.4842, 0.1579, 0.4718, 0.03595, 0.4718, 0.03595, 0.4842, 0.1579, 0.4842, 0.1579, 0.4718, 0.3665, 0.4842, 0.4397, 0.4718, 0.3665, 0.4718, 0.3665, 0.4842, 0.4397, 0.4842, 0.4397, 0.4718, 0.1579, 0.4842, 0.03595, 0.4718, 0.1579, 0.4718, 0.1579, 0.4842, 0.03595, 0.4842, 0.03595, 0.4718, 0.4397, 0.4842, 0.3665, 0.4718, 0.4397, 0.4718, 0.4397, 0.4842, 0.3665, 0.4842, 0.3665, 0.4718, 0.1579, 0.4397, 0.03595, 0.3665, 0.1579, 0.3665, 0.1579, 0.4397, 0.03595, 0.4397, 0.03595, 0.3665, 0.03595, 0.4397, 0.1579, 0.3665, 0.03595, 0.3665, 0.03595, 0.4397, 0.1579, 0.4397, 0.1579, 0.3665, 0.03595, 0.4842, 0.1579, 0.4718, 0.03595, 0.4718, 0.03595, 0.4842, 0.1579, 0.4842, 0.1579, 0.4718, 0.2445, 0.4842, 0.3177, 0.4718, 0.2445, 0.4718, 0.2445, 0.4842, 0.3177, 0.4842, 0.3177, 0.4718, 0.1579, 0.4842, 0.03595, 0.4718, 0.1579, 0.4718, 0.1579, 0.4842, 0.03595, 0.4842, 0.03595, 0.4718, 0.3177, 0.4842, 0.2445, 0.4718, 0.3177, 0.4718, 0.3177, 0.4842, 0.2445, 0.4842, 0.2445, 0.4718, 0.1579, 0.3177, 0.03595, 0.2445, 0.1579, 0.2445, 0.1579, 0.3177, 0.03595, 0.3177, 0.03595, 0.2445, 0.03595, 0.3177, 0.1579, 0.2445, 0.03595, 0.2445, 0.03595, 0.3177, 0.1579, 0.3177, 0.1579, 0.2445, 0.03595, 0.4842, 0.1579, 0.4718, 0.03595, 0.4718, 0.03595, 0.4842, 0.1579, 0.4842, 0.1579, 0.4718, 0.1226, 0.4842, 0.1958, 0.4718, 0.1226, 0.4718, 0.1226, 0.4842, 0.1958, 0.4842, 0.1958, 0.4718, 0.1579, 0.4842, 0.03595, 0.4718, 0.1579, 0.4718, 0.1579, 0.4842, 0.03595, 0.4842, 0.03595, 0.4718, 0.1958, 0.4842, 0.1226, 0.4718, 0.1958, 0.4718, 0.1958, 0.4842, 0.1226, 0.4842, 0.1226, 0.4718, 0.1579, 0.1958, 0.03595, 0.1226, 0.1579, 0.1226, 0.1579, 0.1958, 0.03595, 0.1958, 0.03595, 0.1226, 0.03595, 0.1958, 0.1579, 0.1226, 0.03595, 0.1226, 0.03595, 0.1958, 0.1579, 0.1958, 0.1579, 0.1226, 0.1945, 0.4842, 0.2677, 0.4718, 0.1945, 0.4718, 0.1945, 0.4842, 0.2677, 0.4842, 0.2677, 0.4718, -0.03595, 0.4842, 0.086, 0.4718, -0.03595, 0.4718, -0.03595, 0.4842, 0.086, 0.4842, 0.086, 0.4718, 0.2677, 0.4842, 0.1945, 0.4718, 0.2677, 0.4718, 0.2677, 0.4842, 0.1945, 0.4842, 0.1945, 0.4718, 0.086, 0.4842, -0.03595, 0.4718, 0.086, 0.4718, 0.086, 0.4842, -0.03595, 0.4842, -0.03595, 0.4718, 0.2677, 0.086, 0.1945, -0.03595, 0.2677, -0.03595, 0.2677, 0.086, 0.1945, 0.086, 0.1945, -0.03595, 0.1945, 0.086, 0.2677, -0.03595, 0.1945, -0.03595, 0.1945, 0.086, 0.2677, 0.086, 0.2677, -0.03595, 0.3164, 0.4842, 0.3896, 0.4718, 0.3164, 0.4718, 0.3164, 0.4842, 0.3896, 0.4842, 0.3896, 0.4718, -0.03595, 0.4842, 0.086, 0.4718, -0.03595, 0.4718, -0.03595, 0.4842, 0.086, 0.4842, 0.086, 0.4718, 0.3896, 0.4842, 0.3164, 0.4718, 0.3896, 0.4718, 0.3896, 0.4842, 0.3164, 0.4842, 0.3164, 0.4718, 0.086, 0.4842, -0.03595, 0.4718, 0.086, 0.4718, 0.086, 0.4842, -0.03595, 0.4842, -0.03595, 0.4718, 0.3896, 0.086, 0.3164, -0.03595, 0.3896, -0.03595, 0.3896, 0.086, 0.3164, 0.086, 0.3164, -0.03595, 0.3164, 0.086, 0.3896, -0.03595, 0.3164, -0.03595, 0.3164, 0.086, 0.3896, 0.086, 0.3896, -0.03595, 0.4384, 0.4842, 0.5116, 0.4718, 0.4384, 0.4718, 0.4384, 0.4842, 0.5116, 0.4842, 0.5116, 0.4718, -0.03595, 0.4842, 0.086, 0.4718, -0.03595, 0.4718, -0.03595, 0.4842, 0.086, 0.4842, 0.086, 0.4718, 0.5116, 0.4842, 0.4384, 0.4718, 0.5116, 0.4718, 0.5116, 0.4842, 0.4384, 0.4842, 0.4384, 0.4718, 0.086, 0.4842, -0.03595, 0.4718, 0.086, 0.4718, 0.086, 0.4842, -0.03595, 0.4842, -0.03595, 0.4718, 0.5116, 0.086, 0.4384, -0.03595, 0.5116, -0.03595, 0.5116, 0.086, 0.4384, 0.086, 0.4384, -0.03595, 0.4384, 0.086, 0.5116, -0.03595, 0.4384, -0.03595, 0.4384, 0.086, 0.5116, 0.086, 0.5116, -0.03595, 0.5603, 0.4842, 0.6335, 0.4718, 0.5603, 0.4718, 0.5603, 0.4842, 0.6335, 0.4842, 0.6335, 0.4718, -0.03595, 0.4842, 0.086, 0.4718, -0.03595, 0.4718, -0.03595, 0.4842, 0.086, 0.4842, 0.086, 0.4718, 0.6335, 0.4842, 0.5603, 0.4718, 0.6335, 0.4718, 0.6335, 0.4842, 0.5603, 0.4842, 0.5603, 0.4718, 0.086, 0.4842, -0.03595, 0.4718, 0.086, 0.4718, 0.086, 0.4842, -0.03595, 0.4842, -0.03595, 0.4718, 0.6335, 0.086, 0.5603, -0.03595, 0.6335, -0.03595, 0.6335, 0.086, 0.5603, 0.086, 0.5603, -0.03595, 0.5603, 0.086, 0.6335, -0.03595, 0.5603, -0.03595, 0.5603, 0.086, 0.6335, 0.086, 0.6335, -0.03595, 0.6823, 0.4842, 0.7555, 0.4718, 0.6823, 0.4718, 0.6823, 0.4842, 0.7555, 0.4842, 0.7555, 0.4718, -0.03595, 0.4842, 0.086, 0.4718, -0.03595, 0.4718, -0.03595, 0.4842, 0.086, 0.4842, 0.086, 0.4718, 0.7555, 0.4842, 0.6823, 0.4718, 0.7555, 0.4718, 0.7555, 0.4842, 0.6823, 0.4842, 0.6823, 0.4718, 0.086, 0.4842, -0.03595, 0.4718, 0.086, 0.4718, 0.086, 0.4842, -0.03595, 0.4842, -0.03595, 0.4718, 0.7555, 0.086, 0.6823, -0.03595, 0.7555, -0.03595, 0.7555, 0.086, 0.6823, 0.086, 0.6823, -0.03595, 0.6823, 0.086, 0.7555, -0.03595, 0.6823, -0.03595, 0.6823, 0.086, 0.7555, 0.086, 0.7555, -0.03595, 0.8042, 0.4842, 0.8774, 0.4718, 0.8042, 0.4718, 0.8042, 0.4842, 0.8774, 0.4842, 0.8774, 0.4718, -0.03595, 0.4842, 0.086, 0.4718, -0.03595, 0.4718, -0.03595, 0.4842, 0.086, 0.4842, 0.086, 0.4718, 0.8774, 0.4842, 0.8042, 0.4718, 0.8774, 0.4718, 0.8774, 0.4842, 0.8042, 0.4842, 0.8042, 0.4718, 0.086, 0.4842, -0.03595, 0.4718, 0.086, 0.4718, 0.086, 0.4842, -0.03595, 0.4842, -0.03595, 0.4718, 0.8774, 0.086, 0.8042, -0.03595, 0.8774, -0.03595, 0.8774, 0.086, 0.8042, 0.086, 0.8042, -0.03595, 0.8042, 0.086, 0.8774, -0.03595, 0.8042, -0.03595, 0.8042, 0.086, 0.8774, 0.086, 0.8774, -0.03595, 0.914, 0.4842, 1.036, 0.4718, 0.914, 0.4718, 0.914, 0.4842, 1.036, 0.4842, 1.036, 0.4718, 0.1226, 0.4842, 0.1958, 0.4718, 0.1226, 0.4718, 0.1226, 0.4842, 0.1958, 0.4842, 0.1958, 0.4718, 1.036, 0.4842, 0.914, 0.4718, 1.036, 0.4718, 1.036, 0.4842, 0.914, 0.4842, 0.914, 0.4718, 0.1958, 0.4842, 0.1226, 0.4718, 0.1958, 0.4718, 0.1958, 0.4842, 0.1226, 0.4842, 0.1226, 0.4718, 1.036, 0.1958, 0.914, 0.1226, 1.036, 0.1226, 1.036, 0.1958, 0.914, 0.1958, 0.914, 0.1226, 0.914, 0.1958, 1.036, 0.1226, 0.914, 0.1226, 0.914, 0.1958, 1.036, 0.1958, 1.036, 0.1226, 0.914, 0.4842, 1.036, 0.4718, 0.914, 0.4718, 0.914, 0.4842, 1.036, 0.4842, 1.036, 0.4718, 0.2445, 0.4842, 0.3177, 0.4718, 0.2445, 0.4718, 0.2445, 0.4842, 0.3177, 0.4842, 0.3177, 0.4718, 1.036, 0.4842, 0.914, 0.4718, 1.036, 0.4718, 1.036, 0.4842, 0.914, 0.4842, 0.914, 0.4718, 0.3177, 0.4842, 0.2445, 0.4718, 0.3177, 0.4718, 0.3177, 0.4842, 0.2445, 0.4842, 0.2445, 0.4718, 1.036, 0.3177, 0.914, 0.2445, 1.036, 0.2445, 1.036, 0.3177, 0.914, 0.3177, 0.914, 0.2445, 0.914, 0.3177, 1.036, 0.2445, 0.914, 0.2445, 0.914, 0.3177, 1.036, 0.3177, 1.036, 0.2445, 0.914, 0.4842, 1.036, 0.4718, 0.914, 0.4718, 0.914, 0.4842, 1.036, 0.4842, 1.036, 0.4718, 0.3665, 0.4842, 0.4397, 0.4718, 0.3665, 0.4718, 0.3665, 0.4842, 0.4397, 0.4842, 0.4397, 0.4718, 1.036, 0.4842, 0.914, 0.4718, 1.036, 0.4718, 1.036, 0.4842, 0.914, 0.4842, 0.914, 0.4718, 0.4397, 0.4842, 0.3665, 0.4718, 0.4397, 0.4718, 0.4397, 0.4842, 0.3665, 0.4842, 0.3665, 0.4718, 1.036, 0.4397, 0.914, 0.3665, 1.036, 0.3665, 1.036, 0.4397, 0.914, 0.4397, 0.914, 0.3665, 0.914, 0.4397, 1.036, 0.3665, 0.914, 0.3665, 0.914, 0.4397, 1.036, 0.4397, 1.036, 0.3665, 0.914, 0.4842, 1.036, 0.4718, 0.914, 0.4718, 0.914, 0.4842, 1.036, 0.4842, 1.036, 0.4718, 0.4884, 0.4842, 0.5616, 0.4718, 0.4884, 0.4718, 0.4884, 0.4842, 0.5616, 0.4842, 0.5616, 0.4718, 1.036, 0.4842, 0.914, 0.4718, 1.036, 0.4718, 1.036, 0.4842, 0.914, 0.4842, 0.914, 0.4718, 0.5616, 0.4842, 0.4884, 0.4718, 0.5616, 0.4718, 0.5616, 0.4842, 0.4884, 0.4842, 0.4884, 0.4718, 1.036, 0.5616, 0.914, 0.4884, 1.036, 0.4884, 1.036, 0.5616, 0.914, 0.5616, 0.914, 0.4884, 0.914, 0.5616, 1.036, 0.4884, 0.914, 0.4884, 0.914, 0.5616, 1.036, 0.5616, 1.036, 0.4884, 0.914, 0.4842, 1.036, 0.4718, 0.914, 0.4718, 0.914, 0.4842, 1.036, 0.4842, 1.036, 0.4718, 0.6104, 0.4842, 0.6836, 0.4718, 0.6104, 0.4718, 0.6104, 0.4842, 0.6836, 0.4842, 0.6836, 0.4718, 1.036, 0.4842, 0.914, 0.4718, 1.036, 0.4718, 1.036, 0.4842, 0.914, 0.4842, 0.914, 0.4718, 0.6836, 0.4842, 0.6104, 0.4718, 0.6836, 0.4718, 0.6836, 0.4842, 0.6104, 0.4842, 0.6104, 0.4718, 1.036, 0.6836, 0.914, 0.6104, 1.036, 0.6104, 1.036, 0.6836, 0.914, 0.6836, 0.914, 0.6104, 0.914, 0.6836, 1.036, 0.6104, 0.914, 0.6104, 0.914, 0.6836, 1.036, 0.6836, 1.036, 0.6104, 0.914, 0.4842, 1.036, 0.4718, 0.914, 0.4718, 0.914, 0.4842, 1.036, 0.4842, 1.036, 0.4718, 0.7323, 0.4842, 0.8055, 0.4718, 0.7323, 0.4718, 0.7323, 0.4842, 0.8055, 0.4842, 0.8055, 0.4718, 1.036, 0.4842, 0.914, 0.4718, 1.036, 0.4718, 1.036, 0.4842, 0.914, 0.4842, 0.914, 0.4718, 0.8055, 0.4842, 0.7323, 0.4718, 0.8055, 0.4718, 0.8055, 0.4842, 0.7323, 0.4842, 0.7323, 0.4718, 1.036, 0.8055, 0.914, 0.7323, 1.036, 0.7323, 1.036, 0.8055, 0.914, 0.8055, 0.914, 0.7323, 0.914, 0.8055, 1.036, 0.7323, 0.914, 0.7323, 0.914, 0.8055, 1.036, 0.8055, 1.036, 0.7323, 0.8042, 0.4842, 0.8774, 0.4718, 0.8042, 0.4718, 0.8042, 0.4842, 0.8774, 0.4842, 0.8774, 0.4718, 0.8421, 0.4842, 0.964, 0.4718, 0.8421, 0.4718, 0.8421, 0.4842, 0.964, 0.4842, 0.964, 0.4718, 0.8774, 0.4842, 0.8042, 0.4718, 0.8774, 0.4718, 0.8774, 0.4842, 0.8042, 0.4842, 0.8042, 0.4718, 0.964, 0.4842, 0.8421, 0.4718, 0.964, 0.4718, 0.964, 0.4842, 0.8421, 0.4842, 0.8421, 0.4718, 0.8774, 0.964, 0.8042, 0.8421, 0.8774, 0.8421, 0.8774, 0.964, 0.8042, 0.964, 0.8042, 0.8421, 0.8042, 0.964, 0.8774, 0.8421, 0.8042, 0.8421, 0.8042, 0.964, 0.8774, 0.964, 0.8774, 0.8421, 0.6823, 0.4842, 0.7555, 0.4718, 0.6823, 0.4718, 0.6823, 0.4842, 0.7555, 0.4842, 0.7555, 0.4718, 0.8421, 0.4842, 0.964, 0.4718, 0.8421, 0.4718, 0.8421, 0.4842, 0.964, 0.4842, 0.964, 0.4718, 0.7555, 0.4842, 0.6823, 0.4718, 0.7555, 0.4718, 0.7555, 0.4842, 0.6823, 0.4842, 0.6823, 0.4718, 0.964, 0.4842, 0.8421, 0.4718, 0.964, 0.4718, 0.964, 0.4842, 0.8421, 0.4842, 0.8421, 0.4718, 0.7555, 0.964, 0.6823, 0.8421, 0.7555, 0.8421, 0.7555, 0.964, 0.6823, 0.964, 0.6823, 0.8421, 0.6823, 0.964, 0.7555, 0.8421, 0.6823, 0.8421, 0.6823, 0.964, 0.7555, 0.964, 0.7555, 0.8421, 0.5603, 0.4842, 0.6335, 0.4718, 0.5603, 0.4718, 0.5603, 0.4842, 0.6335, 0.4842, 0.6335, 0.4718, 0.8421, 0.4842, 0.964, 0.4718, 0.8421, 0.4718, 0.8421, 0.4842, 0.964, 0.4842, 0.964, 0.4718, 0.6335, 0.4842, 0.5603, 0.4718, 0.6335, 0.4718, 0.6335, 0.4842, 0.5603, 0.4842, 0.5603, 0.4718, 0.964, 0.4842, 0.8421, 0.4718, 0.964, 0.4718, 0.964, 0.4842, 0.8421, 0.4842, 0.8421, 0.4718, 0.6335, 0.964, 0.5603, 0.8421, 0.6335, 0.8421, 0.6335, 0.964, 0.5603, 0.964, 0.5603, 0.8421, 0.5603, 0.964, 0.6335, 0.8421, 0.5603, 0.8421, 0.5603, 0.964, 0.6335, 0.964, 0.6335, 0.8421, 0.4384, 0.4842, 0.5116, 0.4718, 0.4384, 0.4718, 0.4384, 0.4842, 0.5116, 0.4842, 0.5116, 0.4718, 0.8421, 0.4842, 0.964, 0.4718, 0.8421, 0.4718, 0.8421, 0.4842, 0.964, 0.4842, 0.964, 0.4718, 0.5116, 0.4842, 0.4384, 0.4718, 0.5116, 0.4718, 0.5116, 0.4842, 0.4384, 0.4842, 0.4384, 0.4718, 0.964, 0.4842, 0.8421, 0.4718, 0.964, 0.4718, 0.964, 0.4842, 0.8421, 0.4842, 0.8421, 0.4718, 0.5116, 0.964, 0.4384, 0.8421, 0.5116, 0.8421, 0.5116, 0.964, 0.4384, 0.964, 0.4384, 0.8421, 0.4384, 0.964, 0.5116, 0.8421, 0.4384, 0.8421, 0.4384, 0.964, 0.5116, 0.964, 0.5116, 0.8421, 0.3164, 0.4842, 0.3896, 0.4718, 0.3164, 0.4718, 0.3164, 0.4842, 0.3896, 0.4842, 0.3896, 0.4718, 0.8421, 0.4842, 0.964, 0.4718, 0.8421, 0.4718, 0.8421, 0.4842, 0.964, 0.4842, 0.964, 0.4718, 0.3896, 0.4842, 0.3164, 0.4718, 0.3896, 0.4718, 0.3896, 0.4842, 0.3164, 0.4842, 0.3164, 0.4718, 0.964, 0.4842, 0.8421, 0.4718, 0.964, 0.4718, 0.964, 0.4842, 0.8421, 0.4842, 0.8421, 0.4718, 0.3896, 0.964, 0.3164, 0.8421, 0.3896, 0.8421, 0.3896, 0.964, 0.3164, 0.964, 0.3164, 0.8421, 0.3164, 0.964, 0.3896, 0.8421, 0.3164, 0.8421, 0.3164, 0.964, 0.3896, 0.964, 0.3896, 0.8421, 0.1945, 0.4842, 0.2677, 0.4718, 0.1945, 0.4718, 0.1945, 0.4842, 0.2677, 0.4842, 0.2677, 0.4718, 0.8421, 0.4842, 0.964, 0.4718, 0.8421, 0.4718, 0.8421, 0.4842, 0.964, 0.4842, 0.964, 0.4718, 0.2677, 0.4842, 0.1945, 0.4718, 0.2677, 0.4718, 0.2677, 0.4842, 0.1945, 0.4842, 0.1945, 0.4718, 0.964, 0.4842, 0.8421, 0.4718, 0.964, 0.4718, 0.964, 0.4842, 0.8421, 0.4842, 0.8421, 0.4718, 0.2677, 0.964, 0.1945, 0.8421, 0.2677, 0.8421, 0.2677, 0.964, 0.1945, 0.964, 0.1945, 0.8421, 0.1945, 0.964, 0.2677, 0.8421, 0.1945, 0.8421, 0.1945, 0.964, 0.2677, 0.964, 0.2677, 0.8421, 0.225, 0.4842, 0.8469, 0.4718, 0.225, 0.4718, 0.225, 0.4842, 0.8469, 0.4842, 0.8469, 0.4718, 0.1531, 0.4842, 0.775, 0.4718, 0.1531, 0.4718, 0.1531, 0.4842, 0.775, 0.4842, 0.775, 0.4718, 0.8469, 0.4842, 0.225, 0.4718, 0.8469, 0.4718, 0.8469, 0.4842, 0.225, 0.4842, 0.225, 0.4718, 0.775, 0.4842, 0.1531, 0.4718, 0.775, 0.4718, 0.775, 0.4842, 0.1531, 0.4842, 0.1531, 0.4718, 0.8469, 0.775, 0.225, 0.1531, 0.8469, 0.1531, 0.8469, 0.775, 0.225, 0.775, 0.225, 0.1531, 0.225, 0.775, 0.8469, 0.1531, 0.225, 0.1531, 0.225, 0.775, 0.8469, 0.775, 0.8469, 0.1531, 0.1701, 0.6669, 0.1701, 0.6677, 0.1772, 0.6677, 0.1772, 0.6669, 0.1772, 0.6669, 0.1772, 0.6677, 0.1841, 0.6677, 0.1841, 0.6669, 0.1841, 0.6669, 0.1841, 0.6677, 0.1904, 0.6677, 0.1904, 0.6669, 0.1904, 0.6669, 0.1904, 0.6677, 0.196, 0.6677, 0.196, 0.6669, 0.8558, 0.6669, 0.8558, 0.6677, 0.8502, 0.6677, 0.8502, 0.6669, 0.8502, 0.6669, 0.8502, 0.6677, 0.8439, 0.6677, 0.8439, 0.6669, 0.8439, 0.6669, 0.8439, 0.6677, 0.837, 0.6677, 0.837, 0.6669, 0.837, 0.6669, 0.837, 0.6677, 0.8299, 0.6677, 0.8299, 0.6669, 0.8299, 0.6669, 0.8299, 0.6677, 0.8228, 0.6677, 0.8228, 0.6669, 0.8228, 0.6669, 0.8228, 0.6677, 0.8159, 0.6677, 0.8159, 0.6669, 0.8159, 0.6669, 0.8159, 0.6677, 0.8096, 0.6677, 0.8096, 0.6669, 0.8096, 0.6669, 0.8096, 0.6677, 0.804, 0.6677, 0.804, 0.6669, 0.196, 0.6669, 0.196, 0.6677, 0.1904, 0.6677, 0.1904, 0.6669, 0.1904, 0.6669, 0.1904, 0.6677, 0.1841, 0.6677, 0.1841, 0.6669, 0.1841, 0.6669, 0.1841, 0.6677, 0.1772, 0.6677, 0.1772, 0.6669, 0.1772, 0.6669, 0.1772, 0.6677, 0.1701, 0.6677, 0.1701, 0.6669, 0.1701, 0.6669, 0.1701, 0.6677, 0.163, 0.6677, 0.163, 0.6669, 0.163, 0.6669, 0.163, 0.6677, 0.1561, 0.6677, 0.1561, 0.6669, 0.1561, 0.6669, 0.1561, 0.6677, 0.1498, 0.6677, 0.1498, 0.6669, 0.1498, 0.6669, 0.1498, 0.6677, 0.1442, 0.6677, 0.1442, 0.6669, 0.804, 0.6669, 0.804, 0.6677, 0.8096, 0.6677, 0.8096, 0.6669, 0.8096, 0.6669, 0.8096, 0.6677, 0.8159, 0.6677, 0.8159, 0.6669, 0.8159, 0.6669, 0.8159, 0.6677, 0.8228, 0.6677, 0.8228, 0.6669, 0.8228, 0.6669, 0.8228, 0.6677, 0.8299, 0.6677, 0.8299, 0.6669, 0.8299, 0.6669, 0.8299, 0.6677, 0.837, 0.6677, 0.837, 0.6669, 0.837, 0.6669, 0.837, 0.6677, 0.8439, 0.6677, 0.8439, 0.6669, 0.8439, 0.6669, 0.8439, 0.6677, 0.8502, 0.6677, 0.8502, 0.6669, 0.8502, 0.6669, 0.8502, 0.6677, 0.8558, 0.6677, 0.8558, 0.6669, 0.1442, 0.6669, 0.1442, 0.6677, 0.1498, 0.6677, 0.1498, 0.6669, 0.1498, 0.6669, 0.1498, 0.6677, 0.1561, 0.6677, 0.1561, 0.6669, 0.1772, 0.8658, 0.1701, 0.8665, 0.163, 0.8658, 0.1561, 0.8637, 0.1498, 0.8603, 0.1442, 0.8558, 0.1397, 0.8502, 0.1363, 0.8439, 0.1342, 0.837, 0.1335, 0.8299, 0.1342, 0.8228, 0.1363, 0.8159, 0.1397, 0.8096, 0.1442, 0.804, 0.1498, 0.7995, 0.1561, 0.7961, 0.163, 0.794, 0.1701, 0.7933, 0.1772, 0.794, 0.1841, 0.7961, 0.1904, 0.7995, 0.196, 0.804, 0.2005, 0.8096, 0.2039, 0.8159, 0.206, 0.8228, 0.2067, 0.8299, 0.206, 0.837, 0.2039, 0.8439, 0.2005, 0.8502, 0.196, 0.8558, 0.1904, 0.8603, 0.1841, 0.8637, 0.1561, 0.6669, 0.1561, 0.6677, 0.163, 0.6677, 0.163, 0.6669, 0.163, 0.6669, 0.163, 0.6677, 0.1701, 0.6677, 0.1701, 0.6669, 0.1701, 0.8665, 0.1772, 0.8658, 0.1841, 0.8637, 0.1904, 0.8603, 0.196, 0.8558, 0.2005, 0.8502, 0.2039, 0.8439, 0.206, 0.837, 0.2067, 0.8299, 0.206, 0.8228, 0.2039, 0.8159, 0.2005, 0.8096, 0.196, 0.804, 0.1904, 0.7995, 0.1841, 0.7961, 0.1772, 0.794, 0.1701, 0.7933, 0.163, 0.794, 0.1561, 0.7961, 0.1498, 0.7995, 0.1442, 0.804, 0.1397, 0.8096, 0.1363, 0.8159, 0.1342, 0.8228, 0.1335, 0.8299, 0.1342, 0.837, 0.1363, 0.8439, 0.1397, 0.8502, 0.1442, 0.8558, 0.1498, 0.8603, 0.1561, 0.8637, 0.163, 0.8658])
me_shape_9_indexedfaceset_001.materials.append(mat_plastic_chip)
me_shape_9_indexedfaceset_001.materials.append(mat_metal_pins)
me_shape_9_indexedfaceset_001.materials.append(mat_white_markings)
me_shape_9_indexedfaceset_001.update()
me_shape_9_indexedfaceset_001.normals_split_custom_set([tuple(v) for v in zip(*[iter([0.0, 0.0, -1.0, 0.0, 0.0, -1.0, 0.0, 0.0, -1.0, 0.0, 0.0, -1.0, 0.0, 0.0, -1.0, 0.0, 0.0, -1.0, 0.0, 1.0, 0.0, 0.0, 1.0, 0.0, 0.0, 1.0, 0.0, 0.0, 1.0, 0.0, 0.0, 1.0, 0.0, 0.0, 1.0, 0.0, -1.0, 0.0, 0.0, -1.0, 0.0, 0.0, -1.0, 0.0, 0.0, -1.0, 0.0, 0.0, -1.0, 0.0, 0.0, -1.0, 0.0, 0.0, 0.0, -1.0, 0.0, 0.0, -1.0, 0.0, 0.0, -1.0, 0.0, 0.0, -1.0, 0.0, 0.0, -1.0, 0.0, 0.0, -1.0, 0.0, 1.0, 0.0, 0.0, 1.0, 0.0, 0.0, 1.0, 0.0, 0.0, 1.0, 0.0, 0.0, 1.0, 0.0, 0.0, 1.0, 0.0, 0.0, 0.0, 0.0, 1.0, 0.0, 0.0, 1.0, 0.0, 0.0, 1.0, 0.0, 0.0, 1.0, 0.0, 0.0, 1.0, 0.0, 0.0, 1.0, 0.0, 1.0, 0.0, 0.0, 1.0, 0.0, 0.0, 1.0, 0.0, 0.0, 1.0, 0.0, 0.0, 1.0, 0.0, 0.0, 1.0, 0.0, -1.0, 0.0, 0.0, -1.0, 0.0, 0.0, -1.0, 0.0, 0.0, -1.0, 0.0, 0.0, -1.0, 0.0, 0.0, -1.0, 0.0, 0.0, 0.0, -1.0, 0.0, 0.0, -1.0, 0.0, 0.0, -1.0, 0.0, 0.0, -1.0, 0.0, 0.0, -1.0, 0.0, 0.0, -1.0, 0.0, 1.0, 0.0, 0.0, 1.0, 0.0, 0.0, 1.0, 0.0, 0.0, 1.0, 0.0, 0.0, 1.0, 0.0, 0.0, 1.0, 0.0, 0.0, 0.0, 0.0, 1.0, 0.0, 0.0, 1.0, 0.0, 0.0, 1.0, 0.0, 0.0, 1.0, 0.0, 0.0, 1.0, 0.0, 0.0, 1.0, 0.0, 0.0, -1.0, 0.0, 0.0, -1.0, 0.0, 0.0, -1.0, 0.0, 0.0, -1.0, 0.0, 0.0, -1.0, 0.0, 0.0, -1.0, 0.0, 1.0, 0.0, 0.0, 1.0, 0.0, 0.0, 1.0, 0.0, 0.0, 1.0, 0.0, 0.0, 1.0, 0.0, 0.0, 1.0, 0.0, -1.0, 0.0, 0.0, -1.0, 0.0, 0.0, -1.0, 0.0, 0.0, -1.0, 0.0, 0.0, -1.0, 0.0, 0.0, -1.0, 0.0, 0.0, 0.0, -1.0, 0.0, 0.0, -1.0, 0.0, 0.0, -1.0, 0.0, 0.0, -1.0, 0.0, 0.0, -1.0, 0.0, 0.0, -1.0, 0.0, 1.0, 0.0, 0.0, 1.0, 0.0, 0.0, 1.0, 0.0, 0.0, 1.0, 0.0, 0.0, 1.0, 0.0, 0.0, 1.0, 0.0, 0.0, 0.0, 0.0, 1.0, 0.0, 0.0, 1.0, 0.0, 0.0, 1.0, 0.0, 0.0, 1.0, 0.0, 0.0, 1.0, 0.0, 0.0, 1.0, 0.0, 0.0, -1.0, 0.0, 0.0, -1.0, 0.0, 0.0, -1.0, 0.0, 0.0, -1.0, 0.0, 0.0, -1.0, 0.0, 0.0, -1.0, 0.0, 1.0, 0.0, 0.0, 1.0, 0.0, 0.0, 1.0, 0.0, 0.0, 1.0, 0.0, 0.0, 1.0, 0.0, 0.0, 1.0, 0.0, -1.0, 0.0, 0.0, -1.0, 0.0, 0.0, -1.0, 0.0, 0.0, -1.0, 0.0, 0.0, -1.0, 0.0, 0.0, -1.0, 0.0, 0.0, 0.0, -1.0, 0.0, 0.0, -1.0, 0.0, 0.0, -1.0, 0.0, 0.0, -1.0, 0.0, 0.0, -1.0, 0.0, 0.0, -1.0, 0.0, 1.0, 0.0, 0.0, 1.0, 0.0, 0.0, 1.0, 0.0, 0.0, 1.0, 0.0, 0.0, 1.0, 0.0, 0.0, 1.0, 0.0, 0.0, 0.0, 0.0, 1.0, 0.0, 0.0, 1.0, 0.0, 0.0, 1.0, 0.0, 0.0, 1.0, 0.0, 0.0, 1.0, 0.0, 0.0, 1.0, 0.0, 0.0, -1.0, 0.0, 0.0, -1.0, 0.0, 0.0, -1.0, 0.0, 0.0, -1.0, 0.0, 0.0, -1.0, 0.0, 0.0, -1.0, 0.0, 1.0, 0.0, 0.0, 1.0, 0.0, 0.0, 1.0, 0.0, 0.0, 1.0, 0.0, 0.0, 1.0, 0.0, 0.0, 1.0, 0.0, -1.0, 0.0, 0.0, -1.0, 0.0, 0.0, -1.0, 0.0, 0.0, -1.0, 0.0, 0.0, -1.0, 0.0, 0.0, -1.0, 0.0, 0.0, 0.0, -1.0, 0.0, 0.0, -1.0, 0.0, 0.0, -1.0, 0.0, 0.0, -1.0, 0.0, 0.0, -1.0, 0.0, 0.0, -1.0, 0.0, 1.0, 0.0, 0.0, 1.0, 0.0, 0.0, 1.0, 0.0, 0.0, 1.0, 0.0, 0.0, 1.0, 0.0, 0.0, 1.0, 0.0, 0.0, 0.0, 0.0, 1.0, 0.0, 0.0, 1.0, 0.0, 0.0, 1.0, 0.0, 0.0, 1.0, 0.0, 0.0, 1.0, 0.0, 0.0, 1.0, 0.0, 0.0, -1.0, 0.0, 0.0, -1.0, 0.0, 0.0, -1.0, 0.0, 0.0, -1.0, 0.0, 0.0, -1.0, 0.0, 0.0, -1.0, 0.0, 1.0, 0.0, 0.0, 1.0, 0.0, 0.0, 1.0, 0.0, 0.0, 1.0, 0.0, 0.0, 1.0, 0.0, 0.0, 1.0, 0.0, -1.0, 0.0, 0.0, -1.0, 0.0, 0.0, -1.0, 0.0, 0.0, -1.0, 0.0, 0.0, -1.0, 0.0, 0.0, -1.0, 0.0, 0.0, 0.0, -1.0, 0.0, 0.0, -1.0, 0.0, 0.0, -1.0, 0.0, 0.0, -1.0, 0.0, 0.0, -1.0, 0.0, 0.0, -1.0, 0.0, 1.0, 0.0, 0.0, 1.0, 0.0, 0.0, 1.0, 0.0, 0.0, 1.0, 0.0, 0.0, 1.0, 0.0, 0.0, 1.0, 0.0, 0.0, 0.0, 0.0, 1.0, 0.0, 0.0, 1.0, 0.0, 0.0, 1.0, 0.0, 0.0, 1.0, 0.0, 0.0, 1.0, 0.0, 0.0, 1.0, 0.0, 0.0, -1.0, 0.0, 0.0, -1.0, 0.0, 0.0, -1.0, 0.0, 0.0, -1.0, 0.0, 0.0, -1.0, 0.0, 0.0, -1.0, 0.0, 1.0, 0.0, 0.0, 1.0, 0.0, 0.0, 1.0, 0.0, 0.0, 1.0, 0.0, 0.0, 1.0, 0.0, 0.0, 1.0, 0.0, -1.0, 0.0, 0.0, -1.0, 0.0, 0.0, -1.0, 0.0, 0.0, -1.0, 0.0, 0.0, -1.0, 0.0, 0.0, -1.0, 0.0, 0.0, 0.0, -1.0, 0.0, 0.0, -1.0, 0.0, 0.0, -1.0, 0.0, 0.0, -1.0, 0.0, 0.0, -1.0, 0.0, 0.0, -1.0, 0.0, 1.0, 0.0, 0.0, 1.0, 0.0, 0.0, 1.0, 0.0, 0.0, 1.0, 0.0, 0.0, 1.0, 0.0, 0.0, 1.0, 0.0, 0.0, 0.0, 0.0, 1.0, 0.0, 0.0, 1.0, 0.0, 0.0, 1.0, 0.0, 0.0, 1.0, 0.0, 0.0, 1.0, 0.0, 0.0, 1.0, 0.0, 0.0, -1.0, 0.0, 0.0, -1.0, 0.0, 0.0, -1.0, 0.0, 0.0, -1.0, 0.0, 0.0, -1.0, 0.0, 0.0, -1.0, 0.0, 1.0, 0.0, 0.0, 1.0, 0.0, 0.0, 1.0, 0.0, 0.0, 1.0, 0.0, 0.0, 1.0, 0.0, 0.0, 1.0, 0.0, -1.0, 0.0, 0.0, -1.0, 0.0, 0.0, -1.0, 0.0, 0.0, -1.0, 0.0, 0.0, -1.0, 0.0, 0.0, -1.0, 0.0, 0.0, 0.0, -1.0, 0.0, 0.0, -1.0, 0.0, 0.0, -1.0, 0.0, 0.0, -1.0, 0.0, 0.0, -1.0, 0.0, 0.0, -1.0, 0.0, 1.0, 0.0, 0.0, 1.0, 0.0, 0.0, 1.0, 0.0, 0.0, 1.0, 0.0, 0.0, 1.0, 0.0, 0.0, 1.0, 0.0, 0.0, 0.0, 0.0, 1.0, 0.0, 0.0, 1.0, 0.0, 0.0, 1.0, 0.0, 0.0, 1.0, 0.0, 0.0, 1.0, 0.0, 0.0, 1.0, 0.0, 0.0, -1.0, 0.0, 0.0, -1.0, 0.0, 0.0, -1.0, 0.0, 0.0, -1.0, 0.0, 0.0, -1.0, 0.0, 0.0, -1.0, 0.0, 1.0, 0.0, 0.0, 1.0, 0.0, 0.0, 1.0, 0.0, 0.0, 1.0, 0.0, 0.0, 1.0, 0.0, 0.0, 1.0, 0.0, -1.0, 0.0, 0.0, -1.0, 0.0, 0.0, -1.0, 0.0, 0.0, -1.0, 0.0, 0.0, -1.0, 0.0, 0.0, -1.0, 0.0, 0.0, 0.0, -1.0, 0.0, 0.0, -1.0, 0.0, 0.0, -1.0, 0.0, 0.0, -1.0, 0.0, 0.0, -1.0, 0.0, 0.0, -1.0, 0.0, 1.0, 0.0, 0.0, 1.0, 0.0, 0.0, 1.0, 0.0, 0.0, 1.0, 0.0, 0.0, 1.0, 0.0, 0.0, 1.0, 0.0, 0.0, 0.0, 0.0, 1.0, 0.0, 0.0, 1.0, 0.0, 0.0, 1.0, 0.0, 0.0, 1.0, 0.0, 0.0, 1.0, 0.0, 0.0, 1.0, 0.0, 0.0, -1.0, 0.0, 0.0, -1.0, 0.0, 0.0, -1.0, 0.0, 0.0, -1.0, 0.0, 0.0, -1.0, 0.0, 0.0, -1.0, 0.0, 1.0, 0.0, 0.0, 1.0, 0.0, 0.0, 1.0, 0.0, 0.0, 1.0, 0.0, 0.0, 1.0, 0.0, 0.0, 1.0, 0.0, -1.0, 0.0, 0.0, -1.0, 0.0, 0.0, -1.0, 0.0, 0.0, -1.0, 0.0, 0.0, -1.0, 0.0, 0.0, -1.0, 0.0, 0.0, 0.0, -1.0, 0.0, 0.0, -1.0, 0.0, 0.0, -1.0, 0.0, 0.0, -1.0, 0.0, 0.0, -1.0, 0.0, 0.0, -1.0, 0.0, 1.0, 0.0, 0.0, 1.0, 0.0, 0.0, 1.0, 0.0, 0.0, 1.0, 0.0, 0.0, 1.0, 0.0, 0.0, 1.0, 0.0, 0.0, 0.0, 0.0, 1.0, 0.0, 0.0, 1.0, 0.0, 0.0, 1.0, 0.0, 0.0, 1.0, 0.0, 0.0, 1.0, 0.0, 0.0, 1.0, 0.0, 0.0, -1.0, 0.0, 0.0, -1.0, 0.0, 0.0, -1.0, 0.0, 0.0, -1.0, 0.0, 0.0, -1.0, 0.0, 0.0, -1.0, 0.0, 1.0, 0.0, 0.0, 1.0, 0.0, 0.0, 1.0, 0.0, 0.0, 1.0, 0.0, 0.0, 1.0, 0.0, 0.0, 1.0, 0.0, -1.0, 0.0, 0.0, -1.0, 0.0, 0.0, -1.0, 0.0, 0.0, -1.0, 0.0, 0.0, -1.0, 0.0, 0.0, -1.0, 0.0, 0.0, 0.0, -1.0, 0.0, 0.0, -1.0, 0.0, 0.0, -1.0, 0.0, 0.0, -1.0, 0.0, 0.0, -1.0, 0.0, 0.0, -1.0, 0.0, 1.0, 0.0, 0.0, 1.0, 0.0, 0.0, 1.0, 0.0, 0.0, 1.0, 0.0, 0.0, 1.0, 0.0, 0.0, 1.0, 0.0, 0.0, 0.0, 0.0, 1.0, 0.0, 0.0, 1.0, 0.0, 0.0, 1.0, 0.0, 0.0, 1.0, 0.0, 0.0, 1.0, 0.0, 0.0, 1.0, 0.0, 0.0, -1.0, 0.0, 0.0, -1.0, 0.0, 0.0, -1.0, 0.0, 0.0, -1.0, 0.0, 0.0, -1.0, 0.0, 0.0, -1.0, 0.0, 1.0, 0.0, 0.0, 1.0, 0.0, 0.0, 1.0, 0.0, 0.0, 1.0, 0.0, 0.0, 1.0, 0.0, 0.0, 1.0, 0.0, -1.0, 0.0, 0.0, -1.0, 0.0, 0.0, -1.0, 0.0, 0.0, -1.0, 0.0, 0.0, -1.0, 0.0, 0.0, -1.0, 0.0, 0.0, 0.0, -1.0, 0.0, 0.0, -1.0, 0.0, 0.0, -1.0, 0.0, 0.0, -1.0, 0.0, 0.0, -1.0, 0.0, 0.0, -1.0, 0.0, 1.0, 0.0, 0.0, 1.0, 0.0, 0.0, 1.0, 0.0, 0.0, 1.0, 0.0, 0.0, 1.0, 0.0, 0.0, 1.0, 0.0, 0.0, 0.0, 0.0, 1.0, 0.0, 0.0, 1.0, 0.0, 0.0, 1.0, 0.0, 0.0, 1.0, 0.0, 0.0, 1.0, 0.0, 0.0, 1.0, 0.0, 0.0, -1.0, 0.0, 0.0, -1.0, 0.0, 0.0, -1.0, 0.0, 0.0, -1.0, 0.0, 0.0, -1.0, 0.0, 0.0, -1.0, 0.0, 1.0, 0.0, 0.0, 1.0, 0.0, 0.0, 1.0, 0.0, 0.0, 1.0, 0.0, 0.0, 1.0, 0.0, 0.0, 1.0, 0.0, -1.0, 0.0, 0.0, -1.0, 0.0, 0.0, -1.0, 0.0, 0.0, -1.0, 0.0, 0.0, -1.0, 0.0, 0.0, -1.0, 0.0, 0.0, 0.0, -1.0, 0.0, 0.0, -1.0, 0.0, 0.0, -1.0, 0.0, 0.0, -1.0, 0.0, 0.0, -1.0, 0.0, 0.0, -1.0, 0.0, 1.0, 0.0, 0.0, 1.0, 0.0, 0.0, 1.0, 0.0, 0.0, 1.0, 0.0, 0.0, 1.0, 0.0, 0.0, 1.0, 0.0, 0.0, 0.0, 0.0, 1.0, 0.0, 0.0, 1.0, 0.0, 0.0, 1.0, 0.0, 0.0, 1.0, 0.0, 0.0, 1.0, 0.0, 0.0, 1.0, 0.0, 0.0, -1.0, 0.0, 0.0, -1.0, 0.0, 0.0, -1.0, 0.0, 0.0, -1.0, 0.0, 0.0, -1.0, 0.0, 0.0, -1.0, 0.0, 1.0, 0.0, 0.0, 1.0, 0.0, 0.0, 1.0, 0.0, 0.0, 1.0, 0.0, 0.0, 1.0, 0.0, 0.0, 1.0, 0.0, -1.0, 0.0, 0.0, -1.0, 0.0, 0.0, -1.0, 0.0, 0.0, -1.0, 0.0, 0.0, -1.0, 0.0, 0.0, -1.0, 0.0, 0.0, 0.0, -1.0, 0.0, 0.0, -1.0, 0.0, 0.0, -1.0, 0.0, 0.0, -1.0, 0.0, 0.0, -1.0, 0.0, 0.0, -1.0, 0.0, 1.0, 0.0, 0.0, 1.0, 0.0, 0.0, 1.0, 0.0, 0.0, 1.0, 0.0, 0.0, 1.0, 0.0, 0.0, 1.0, 0.0, 0.0, 0.0, 0.0, 1.0, 0.0, 0.0, 1.0, 0.0, 0.0, 1.0, 0.0, 0.0, 1.0, 0.0, 0.0, 1.0, 0.0, 0.0, 1.0, 0.0, 0.0, -1.0, 0.0, 0.0, -1.0, 0.0, 0.0, -1.0, 0.0, 0.0, -1.0, 0.0, 0.0, -1.0, 0.0, 0.0, -1.0, 0.0, 1.0, 0.0, 0.0, 1.0, 0.0, 0.0, 1.0, 0.0, 0.0, 1.0, 0.0, 0.0, 1.0, 0.0, 0.0, 1.0, 0.0, -1.0, 0.0, 0.0, -1.0, 0.0, 0.0, -1.0, 0.0, 0.0, -1.0, 0.0, 0.0, -1.0, 0.0, 0.0, -1.0, 0.0, 0.0, 0.0, -1.0, 0.0, 0.0, -1.0, 0.0, 0.0, -1.0, 0.0, 0.0, -1.0, 0.0, 0.0, -1.0, 0.0, 0.0, -1.0, 0.0, 1.0, 0.0, 0.0, 1.0, 0.0, 0.0, 1.0, 0.0, 0.0, 1.0, 0.0, 0.0, 1.0, 0.0, 0.0, 1.0, 0.0, 0.0, 0.0, 0.0, 1.0, 0.0, 0.0, 1.0, 0.0, 0.0, 1.0, 0.0, 0.0, 1.0, 0.0, 0.0, 1.0, 0.0, 0.0, 1.0, 0.0, 0.0, -1.0, 0.0, 0.0, -1.0, 0.0, 0.0, -1.0, 0.0, 0.0, -1.0, 0.0, 0.0, -1.0, 0.0, 0.0, -1.0, 0.0, 1.0, 0.0, 0.0, 1.0, 0.0, 0.0, 1.0, 0.0, 0.0, 1.0, 0.0, 0.0, 1.0, 0.0, 0.0, 1.0, 0.0, -1.0, 0.0, 0.0, -1.0, 0.0, 0.0, -1.0, 0.0, 0.0, -1.0, 0.0, 0.0, -1.0, 0.0, 0.0, -1.0, 0.0, 0.0, 0.0, -1.0, 0.0, 0.0, -1.0, 0.0, 0.0, -1.0, 0.0, 0.0, -1.0, 0.0, 0.0, -1.0, 0.0, 0.0, -1.0, 0.0, 1.0, 0.0, 0.0, 1.0, 0.0, 0.0, 1.0, 0.0, 0.0, 1.0, 0.0, 0.0, 1.0, 0.0, 0.0, 1.0, 0.0, 0.0, 0.0, 0.0, 1.0, 0.0, 0.0, 1.0, 0.0, 0.0, 1.0, 0.0, 0.0, 1.0, 0.0, 0.0, 1.0, 0.0, 0.0, 1.0, 0.0, 0.0, -1.0, 0.0, 0.0, -1.0, 0.0, 0.0, -1.0, 0.0, 0.0, -1.0, 0.0, 0.0, -1.0, 0.0, 0.0, -1.0, 0.0, 1.0, 0.0, 0.0, 1.0, 0.0, 0.0, 1.0, 0.0, 0.0, 1.0, 0.0, 0.0, 1.0, 0.0, 0.0, 1.0, 0.0, -1.0, 0.0, 0.0, -1.0, 0.0, 0.0, -1.0, 0.0, 0.0, -1.0, 0.0, 0.0, -1.0, 0.0, 0.0, -1.0, 0.0, 0.0, 0.0, -1.0, 0.0, 0.0, -1.0, 0.0, 0.0, -1.0, 0.0, 0.0, -1.0, 0.0, 0.0, -1.0, 0.0, 0.0, -1.0, 0.0, 1.0, 0.0, 0.0, 1.0, 0.0, 0.0, 1.0, 0.0, 0.0, 1.0, 0.0, 0.0, 1.0, 0.0, 0.0, 1.0, 0.0, 0.0, 0.0, 0.0, 1.0, 0.0, 0.0, 1.0, 0.0, 0.0, 1.0, 0.0, 0.0, 1.0, 0.0, 0.0, 1.0, 0.0, 0.0, 1.0, 0.0, 0.0, -1.0, 0.0, 0.0, -1.0, 0.0, 0.0, -1.0, 0.0, 0.0, -1.0, 0.0, 0.0, -1.0, 0.0, 0.0, -1.0, 0.0, 1.0, 0.0, 0.0, 1.0, 0.0, 0.0, 1.0, 0.0, 0.0, 1.0, 0.0, 0.0, 1.0, 0.0, 0.0, 1.0, 0.0, -1.0, 0.0, 0.0, -1.0, 0.0, 0.0, -1.0, 0.0, 0.0, -1.0, 0.0, 0.0, -1.0, 0.0, 0.0, -1.0, 0.0, 0.0, 0.0, -1.0, 0.0, 0.0, -1.0, 0.0, 0.0, -1.0, 0.0, 0.0, -1.0, 0.0, 0.0, -1.0, 0.0, 0.0, -1.0, 0.0, 1.0, 0.0, 0.0, 1.0, 0.0, 0.0, 1.0, 0.0, 0.0, 1.0, 0.0, 0.0, 1.0, 0.0, 0.0, 1.0, 0.0, 0.0, 0.0, 0.0, 1.0, 0.0, 0.0, 1.0, 0.0, 0.0, 1.0, 0.0, 0.0, 1.0, 0.0, 0.0, 1.0, 0.0, 0.0, 1.0, 0.0, 0.0, -1.0, 0.0, 0.0, -1.0, 0.0, 0.0, -1.0, 0.0, 0.0, -1.0, 0.0, 0.0, -1.0, 0.0, 0.0, -1.0, 0.0, 1.0, 0.0, 0.0, 1.0, 0.0, 0.0, 1.0, 0.0, 0.0, 1.0, 0.0, 0.0, 1.0, 0.0, 0.0, 1.0, 0.0, -1.0, 0.0, 0.0, -1.0, 0.0, 0.0, -1.0, 0.0, 0.0, -1.0, 0.0, 0.0, -1.0, 0.0, 0.0, -1.0, 0.0, 0.0, 0.0, -1.0, 0.0, 0.0, -1.0, 0.0, 0.0, -1.0, 0.0, 0.0, -1.0, 0.0, 0.0, -1.0, 0.0, 0.0, -1.0, 0.0, 1.0, 0.0, 0.0, 1.0, 0.0, 0.0, 1.0, 0.0, 0.0, 1.0, 0.0, 0.0, 1.0, 0.0, 0.0, 1.0, 0.0, 0.0, 0.0, 0.0, 1.0, 0.0, 0.0, 1.0, 0.0, 0.0, 1.0, 0.0, 0.0, 1.0, 0.0, 0.0, 1.0, 0.0, 0.0, 1.0, 0.0, 0.0, -1.0, 0.0, 0.0, -1.0, 0.0, 0.0, -1.0, 0.0, 0.0, -1.0, 0.0, 0.0, -1.0, 0.0, 0.0, -1.0, 0.0, 1.0, 0.0, 0.0, 1.0, 0.0, 0.0, 1.0, 0.0, 0.0, 1.0, 0.0, 0.0, 1.0, 0.0, 0.0, 1.0, 0.0, -1.0, 0.0, 0.0, -1.0, 0.0, 0.0, -1.0, 0.0, 0.0, -1.0, 0.0, 0.0, -1.0, 0.0, 0.0, -1.0, 0.0, 0.0, 0.0, -1.0, 0.0, 0.0, -1.0, 0.0, 0.0, -1.0, 0.0, 0.0, -1.0, 0.0, 0.0, -1.0, 0.0, 0.0, -1.0, 0.0, 1.0, 0.0, 0.0, 1.0, 0.0, 0.0, 1.0, 0.0, 0.0, 1.0, 0.0, 0.0, 1.0, 0.0, 0.0, 1.0, 0.0, 0.0, 0.0, 0.0, 1.0, 0.0, 0.0, 1.0, 0.0, 0.0, 1.0, 0.0, 0.0, 1.0, 0.0, 0.0, 1.0, 0.0, 0.0, 1.0, 0.0, 0.0, -1.0, 0.0, 0.0, -1.0, 0.0, 0.0, -1.0, 0.0, 0.0, -1.0, 0.0, 0.0, -1.0, 0.0, 0.0, -1.0, 0.0, 1.0, 0.0, 0.0, 1.0, 0.0, 0.0, 1.0, 0.0, 0.0, 1.0, 0.0, 0.0, 1.0, 0.0, 0.0, 1.0, 0.0, -1.0, 0.0, 0.0, -1.0, 0.0, 0.0, -1.0, 0.0, 0.0, -1.0, 0.0, 0.0, -1.0, 0.0, 0.0, -1.0, 0.0, 0.0, 0.0, -1.0, 0.0, 0.0, -1.0, 0.0, 0.0, -1.0, 0.0, 0.0, -1.0, 0.0, 0.0, -1.0, 0.0, 0.0, -1.0, 0.0, 1.0, 0.0, 0.0, 1.0, 0.0, 0.0, 1.0, 0.0, 0.0, 1.0, 0.0, 0.0, 1.0, 0.0, 0.0, 1.0, 0.0, 0.0, 0.0, 0.0, 1.0, 0.0, 0.0, 1.0, 0.0, 0.0, 1.0, 0.0, 0.0, 1.0, 0.0, 0.0, 1.0, 0.0, 0.0, 1.0, 0.0, 0.0, -1.0, 0.0, 0.0, -1.0, 0.0, 0.0, -1.0, 0.0, 0.0, -1.0, 0.0, 0.0, -1.0, 0.0, 0.0, -1.0, 0.0, 1.0, 0.0, 0.0, 1.0, 0.0, 0.0, 1.0, 0.0, 0.0, 1.0, 0.0, 0.0, 1.0, 0.0, 0.0, 1.0, 0.0, -1.0, 0.0, 0.0, -1.0, 0.0, 0.0, -1.0, 0.0, 0.0, -1.0, 0.0, 0.0, -1.0, 0.0, 0.0, -1.0, 0.0, 0.0, 0.0, -1.0, 0.0, 0.0, -1.0, 0.0, 0.0, -1.0, 0.0, 0.0, -1.0, 0.0, 0.0, -1.0, 0.0, 0.0, -1.0, 0.0, 1.0, 0.0, 0.0, 1.0, 0.0, 0.0, 1.0, 0.0, 0.0, 1.0, 0.0, 0.0, 1.0, 0.0, 0.0, 1.0, 0.0, 0.0, 0.0, 0.0, 1.0, 0.0, 0.0, 1.0, 0.0, 0.0, 1.0, 0.0, 0.0, 1.0, 0.0, 0.0, 1.0, 0.0, 0.0, 1.0, 0.0, 0.0, -1.0, 0.0, 0.0, -1.0, 0.0, 0.0, -1.0, 0.0, 0.0, -1.0, 0.0, 0.0, -1.0, 0.0, 0.0, -1.0, 0.0, 1.0, 0.0, 0.0, 1.0, 0.0, 0.0, 1.0, 0.0, 0.0, 1.0, 0.0, 0.0, 1.0, 0.0, 0.0, 1.0, 0.0, -1.0, 0.0, 0.0, -1.0, 0.0, 0.0, -1.0, 0.0, 0.0, -1.0, 0.0, 0.0, -1.0, 0.0, 0.0, -1.0, 0.0, 0.0, 0.0, -1.0, 0.0, 0.0, -1.0, 0.0, 0.0, -1.0, 0.0, 0.0, -1.0, 0.0, 0.0, -1.0, 0.0, 0.0, -1.0, 0.0, 1.0, 0.0, 0.0, 1.0, 0.0, 0.0, 1.0, 0.0, 0.0, 1.0, 0.0, 0.0, 1.0, 0.0, 0.0, 1.0, 0.0, 0.0, 0.0, 0.0, 1.0, 0.0, 0.0, 1.0, 0.0, 0.0, 1.0, 0.0, 0.0, 1.0, 0.0, 0.0, 1.0, 0.0, 0.0, 1.0, 0.0, 0.0, -1.0, 0.0, 0.0, -1.0, 0.0, 0.0, -1.0, 0.0, 0.0, -1.0, 0.0, 0.0, -1.0, 0.0, 0.0, -1.0, 0.0, 1.0, 0.0, 0.0, 1.0, 0.0, 0.0, 1.0, 0.0, 0.0, 1.0, 0.0, 0.0, 1.0, 0.0, 0.0, 1.0, 0.0, -1.0, 0.0, 0.0, -1.0, 0.0, 0.0, -1.0, 0.0, 0.0, -1.0, 0.0, 0.0, -1.0, 0.0, 0.0, -1.0, 0.0, 0.0, 0.0, -1.0, 0.0, 0.0, -1.0, 0.0, 0.0, -1.0, 0.0, 0.0, -1.0, 0.0, 0.0, -1.0, 0.0, 0.0, -1.0, 0.0, 1.0, 0.0, 0.0, 1.0, 0.0, 0.0, 1.0, 0.0, 0.0, 1.0, 0.0, 0.0, 1.0, 0.0, 0.0, 1.0, 0.0, 0.0, 0.0, 0.0, 1.0, 0.0, 0.0, 1.0, 0.0, 0.0, 1.0, 0.0, 0.0, 1.0, 0.0, 0.0, 1.0, 0.0, 0.0, 1.0, 0.0, 0.0, -1.0, 0.0, 0.0, -1.0, 0.0, 0.0, -1.0, 0.0, 0.0, -1.0, 0.0, 0.0, -1.0, 0.0, 0.0, -1.0, 0.0, 1.0, 0.0, 0.0, 1.0, 0.0, 0.0, 1.0, 0.0, 0.0, 1.0, 0.0, 0.0, 1.0, 0.0, 0.0, 1.0, 0.0, -1.0, 0.0, 0.0, -1.0, 0.0, 0.0, -1.0, 0.0, 0.0, -1.0, 0.0, 0.0, -1.0, 0.0, 0.0, -1.0, 0.0, 0.0, 0.0, -1.0, 0.0, 0.0, -1.0, 0.0, 0.0, -1.0, 0.0, 0.0, -1.0, 0.0, 0.0, -1.0, 0.0, 0.0, -1.0, 0.0, 1.0, 0.0, 0.0, 1.0, 0.0, 0.0, 1.0, 0.0, 0.0, 1.0, 0.0, 0.0, 1.0, 0.0, 0.0, 1.0, 0.0, 0.0, 0.0, 0.0, 1.0, 0.0, 0.0, 1.0, 0.0, 0.0, 1.0, 0.0, 0.0, 1.0, 0.0, 0.0, 1.0, 0.0, 0.0, 1.0, 0.0, 0.0, -1.0, 0.0, 0.0, -1.0, 0.0, 0.0, -1.0, 0.0, 0.0, -1.0, 0.0, 0.0, -1.0, 0.0, 0.0, -1.0, 0.0, 1.0, 0.0, 0.0, 1.0, 0.0, 0.0, 1.0, 0.0, 0.0, 1.0, 0.0, 0.0, 1.0, 0.0, 0.0, 1.0, 0.0, -1.0, 0.0, 0.0, -1.0, 0.0, 0.0, -1.0, 0.0, 0.0, -1.0, 0.0, 0.0, -1.0, 0.0, 0.0, -1.0, 0.0, 0.0, 0.0, -1.0, 0.0, 0.0, -1.0, 0.0, 0.0, -1.0, 0.0, 0.0, -1.0, 0.0, 0.0, -1.0, 0.0, 0.0, -1.0, 0.0, 1.0, 0.0, 0.0, 1.0, 0.0, 0.0, 1.0, 0.0, 0.0, 1.0, 0.0, 0.0, 1.0, 0.0, 0.0, 1.0, 0.0, 0.0, 0.0, 0.0, 1.0, 0.0, 0.0, 1.0, 0.0, 0.0, 1.0, 0.0, 0.0, 1.0, 0.0, 0.0, 1.0, 0.0, 0.0, 1.0, 0.0, 0.0, -1.0, 0.0, 0.0, -1.0, 0.0, 0.0, -1.0, 0.0, 0.0, -1.0, 0.0, 0.0, -1.0, 0.0, 0.0, -1.0, 0.09802, 0.9952, 0.0, 0.09802, 0.9952, 0.0, 0.09802, 0.9952, 0.0, 0.09802, 0.9952, 0.0, 0.2903, 0.9569, 0.0, 0.2903, 0.9569, 0.0, 0.2903, 0.9569, 0.0, 0.2903, 0.9569, 0.0, 0.4714, 0.8819, 0.0, 0.4714, 0.8819, 0.0, 0.4714, 0.8819, 0.0, 0.4714, 0.8819, 0.0, 0.6344, 0.773, 0.0, 0.6344, 0.773, 0.0, 0.6344, 0.773, 0.0, 0.6344, 0.773, 0.0, 0.773, 0.6344, 0.0, 0.773, 0.6344, 0.0, 0.773, 0.6344, 0.0, 0.773, 0.6344, 0.0, 0.8819, 0.4714, 0.0, 0.8819, 0.4714, 0.0, 0.8819, 0.4714, 0.0, 0.8819, 0.4714, 0.0, 0.9569, 0.2903, 0.0, 0.9569, 0.2903, 0.0, 0.9569, 0.2903, 0.0, 0.9569, 0.2903, 0.0, 0.9952, 0.09802, 0.0, 0.9952, 0.09802, 0.0, 0.9952, 0.09802, 0.0, 0.9952, 0.09802, 0.0, 0.9952, -0.09802, 0.0, 0.9952, -0.09802, 0.0, 0.9952, -0.09802, 0.0, 0.9952, -0.09802, 0.0, 0.9569, -0.2903, 0.0, 0.9569, -0.2903, 0.0, 0.9569, -0.2903, 0.0, 0.9569, -0.2903, 0.0, 0.8819, -0.4714, 0.0, 0.8819, -0.4714, 0.0, 0.8819, -0.4714, 0.0, 0.8819, -0.4714, 0.0, 0.773, -0.6344, 0.0, 0.773, -0.6344, 0.0, 0.773, -0.6344, 0.0, 0.773, -0.6344, 0.0, 0.6344, -0.773, 0.0, 0.6344, -0.773, 0.0, 0.6344, -0.773, 0.0, 0.6344, -0.773, 0.0, 0.4714, -0.8819, 0.0, 0.4714, -0.8819, 0.0, 0.4714, -0.8819, 0.0, 0.4714, -0.8819, 0.0, 0.2903, -0.9569, 0.0, 0.2903, -0.9569, 0.0, 0.2903, -0.9569, 0.0, 0.2903, -0.9569, 0.0, 0.09802, -0.9952, 0.0, 0.09802, -0.9952, 0.0, 0.09802, -0.9952, 0.0, 0.09802, -0.9952, 0.0, -0.09802, -0.9952, 0.0, -0.09802, -0.9952, 0.0, -0.09802, -0.9952, 0.0, -0.09802, -0.9952, 0.0, -0.2903, -0.9569, 0.0, -0.2903, -0.9569, 0.0, -0.2903, -0.9569, 0.0, -0.2903, -0.9569, 0.0, -0.4714, -0.8819, 0.0, -0.4714, -0.8819, 0.0, -0.4714, -0.8819, 0.0, -0.4714, -0.8819, 0.0, -0.6344, -0.773, 0.0, -0.6344, -0.773, 0.0, -0.6344, -0.773, 0.0, -0.6344, -0.773, 0.0, -0.773, -0.6344, 0.0, -0.773, -0.6344, 0.0, -0.773, -0.6344, 0.0, -0.773, -0.6344, 0.0, -0.8819, -0.4714, 0.0, -0.8819, -0.4714, 0.0, -0.8819, -0.4714, 0.0, -0.8819, -0.4714, 0.0, -0.9569, -0.2903, 0.0, -0.9569, -0.2903, 0.0, -0.9569, -0.2903, 0.0, -0.9569, -0.2903, 0.0, -0.9952, -0.09801, 0.0, -0.9952, -0.09801, 0.0, -0.9952, -0.09801, 0.0, -0.9952, -0.09801, 0.0, -0.9952, 0.09801, 0.0, -0.9952, 0.09801, 0.0, -0.9952, 0.09801, 0.0, -0.9952, 0.09801, 0.0, -0.9569, 0.2903, 0.0, -0.9569, 0.2903, 0.0, -0.9569, 0.2903, 0.0, -0.9569, 0.2903, 0.0, -0.8819, 0.4714, 0.0, -0.8819, 0.4714, 0.0, -0.8819, 0.4714, 0.0, -0.8819, 0.4714, 0.0, -0.773, 0.6344, 0.0, -0.773, 0.6344, 0.0, -0.773, 0.6344, 0.0, -0.773, 0.6344, 0.0, -0.6344, 0.773, 0.0, -0.6344, 0.773, 0.0, -0.6344, 0.773, 0.0, -0.6344, 0.773, 0.0, -0.4714, 0.8819, 0.0, -0.4714, 0.8819, 0.0, -0.4714, 0.8819, 0.0, -0.4714, 0.8819, 0.0, -1.283e-07, 0.0, 1.0, -1.283e-07, 0.0, 1.0, -1.283e-07, 0.0, 1.0, -1.283e-07, 0.0, 1.0, -1.283e-07, 0.0, 1.0, -1.283e-07, 0.0, 1.0, -1.283e-07, 0.0, 1.0, -1.283e-07, 0.0, 1.0, -1.283e-07, 0.0, 1.0, -1.283e-07, 0.0, 1.0, -1.283e-07, 0.0, 1.0, -1.283e-07, 0.0, 1.0, -1.283e-07, 0.0, 1.0, -1.283e-07, 0.0, 1.0, -1.283e-07, 0.0, 1.0, -1.283e-07, 0.0, 1.0, -1.283e-07, 0.0, 1.0, -1.283e-07, 0.0, 1.0, -1.283e-07, 0.0, 1.0, -1.283e-07, 0.0, 1.0, -1.283e-07, 0.0, 1.0, -1.283e-07, 0.0, 1.0, -1.283e-07, 0.0, 1.0, -1.283e-07, 0.0, 1.0, -1.283e-07, 0.0, 1.0, -1.283e-07, 0.0, 1.0, -1.283e-07, 0.0, 1.0, -1.283e-07, 0.0, 1.0, -1.283e-07, 0.0, 1.0, -1.283e-07, 0.0, 1.0, -1.283e-07, 0.0, 1.0, -1.283e-07, 0.0, 1.0, -0.2903, 0.9569, 0.0, -0.2903, 0.9569, 0.0, -0.2903, 0.9569, 0.0, -0.2903, 0.9569, 0.0, -0.09802, 0.9952, 0.0, -0.09802, 0.9952, 0.0, -0.09802, 0.9952, 0.0, -0.09802, 0.9952, 0.0, 1.604e-07, 0.0, -1.0, 1.604e-07, 0.0, -1.0, 1.604e-07, 0.0, -1.0, 1.604e-07, 0.0, -1.0, 1.604e-07, 0.0, -1.0, 1.604e-07, 0.0, -1.0, 1.604e-07, 0.0, -1.0, 1.604e-07, 0.0, -1.0, 1.604e-07, 0.0, -1.0, 1.604e-07, 0.0, -1.0, 1.604e-07, 0.0, -1.0, 1.604e-07, 0.0, -1.0, 1.604e-07, 0.0, -1.0, 1.604e-07, 0.0, -1.0, 1.604e-07, 0.0, -1.0, 1.604e-07, 0.0, -1.0, 1.604e-07, 0.0, -1.0, 1.604e-07, 0.0, -1.0, 1.604e-07, 0.0, -1.0, 1.604e-07, 0.0, -1.0, 1.604e-07, 0.0, -1.0, 1.604e-07, 0.0, -1.0, 1.604e-07, 0.0, -1.0, 1.604e-07, 0.0, -1.0, 1.604e-07, 0.0, -1.0, 1.604e-07, 0.0, -1.0, 1.604e-07, 0.0, -1.0, 1.604e-07, 0.0, -1.0, 1.604e-07, 0.0, -1.0, 1.604e-07, 0.0, -1.0, 1.604e-07, 0.0, -1.0, 1.604e-07, 0.0, -1.0])] * 3)])

# ---- objects
ob_shape_9_indexedfaceset = bpy.data.objects.new('SHAPE_9_IndexedFaceSet', me_shape_9_indexedfaceset_001)

# ---- transforms, parenting, visibility, modifiers, constraints
ob_shape_9_indexedfaceset.location = (0.0, 0.0, 0.0)
ob_shape_9_indexedfaceset.scale = (2.54, 2.54, 2.54)

# ---- collection membership
col_collection.objects.link(ob_shape_9_indexedfaceset)

# ---- scene / render settings (as saved in the file)
scene.frame_start = 1; scene.frame_end = 250; scene.frame_set(1)
scene.render.engine = 'BLENDER_EEVEE_NEXT'
scene.cycles.sampling_pattern = 'TABULATED_SOBOL'
scene.cycles.use_light_tree = False
scene.eevee.ray_tracing_options.trace_max_roughness = 0.0
scene.view_settings.view_transform = 'Filmic'
bpy.context.view_layer.update()

# ---- added for rendering (the .blend has no active camera and no usable light): camera, sun
cam_auto = bpy.data.cameras.new('AutoCamera')
cam_auto.lens = 50.0
cam_auto.sensor_width = 36.0
cam_auto.clip_end = 1000.0
ob_auto_camera = bpy.data.objects.new('AutoCamera', cam_auto)
scene.collection.objects.link(ob_auto_camera)
ob_auto_camera.location = (5.41591, -6.49909, 4.73423)
ob_auto_camera.rotation_euler = (1.09748, -7.21219e-08, 0.694738)
scene.camera = ob_auto_camera
light_auto_sun = bpy.data.lights.new('AutoSun', 'SUN')
light_auto_sun.energy = 3.0
light_auto_sun.angle = 0.0523599
ob_auto_sun = bpy.data.objects.new('AutoSun', light_auto_sun)
scene.collection.objects.link(ob_auto_sun)
ob_auto_sun.rotation_euler = (0.872665, 0.174533, 0.523599)
bpy.context.view_layer.update()
